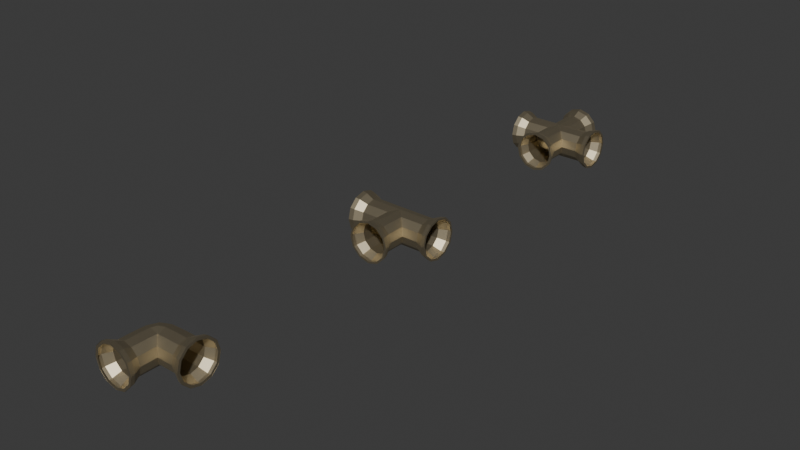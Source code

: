 # Source: tubes.blend  (saved by Blender 4.2.66; exported with 4.5.12 LTS)
import bpy
from mathutils import Matrix  # noqa: F401  (used for matrix-valued properties, if any)

bpy.ops.wm.read_factory_settings(use_empty=True)
scene = bpy.context.scene
scene.name = 'Scene'

# ---- collections
col_collection = bpy.data.collections.new('Collection'); scene.collection.children.link(col_collection)

# ---- materials (node trees are filled in below, after node groups)
mat_gold = bpy.data.materials.new('gold')

# ---- material node trees
mat_gold.use_nodes = True; mat_gold.node_tree.nodes.clear()
_N = mat_gold.node_tree.nodes; _L = mat_gold.node_tree.links
n0 = _N.new('ShaderNodeBsdfPrincipled'); n0.name = 'Principled BSDF'; n0.location = (10, 300)
n0.inputs[0].default_value = (0.4969, 0.4287, 0.2961, 1.0)
n0.inputs[1].default_value = 0.9689
n1 = _N.new('ShaderNodeOutputMaterial'); n1.name = 'Material Output'; n1.location = (300, 300)
_L.new(n0.outputs[0], n1.inputs[0])
n1.is_active_output = True

# ---- world
world_world = bpy.data.worlds.new('World'); scene.world = world_world
world_world.use_nodes = True; world_world.node_tree.nodes.clear()
_N = world_world.node_tree.nodes; _L = world_world.node_tree.links
n0 = _N.new('ShaderNodeOutputWorld'); n0.name = 'World Output'; n0.location = (300, 300)
n1 = _N.new('ShaderNodeBackground'); n1.name = 'Background'; n1.location = (10, 300)
n1.inputs[0].default_value = (0.05088, 0.05088, 0.05088, 1.0)
_L.new(n1.outputs[0], n0.inputs[0])
n0.is_active_output = True
world_world.color = (0.05088, 0.05088, 0.05088)
world_world.sun_shadow_jitter_overblur = 0.0

# ---- meshes
me_cylinder_055 = bpy.data.meshes.new('Cylinder.055')
me_cylinder_055.from_pydata([(0.0, 1.0, -1.0), (3.677e-07, 1.0, -0.1285), (0.5, 0.866, -1.0), (0.5, 0.866, -0.1285), (0.866, 0.5, -1.0), (0.866, 0.5, -0.1285), (1.0, 0.0, -1.0), (1.0, 0.0, -0.1285), (0.866, -0.5, -1.0), (0.866, -0.5, -0.1285), (0.5, -0.866, -1.0), (0.5, -0.866, -0.1285), (0.0, -1.0, -1.0), (3.677e-07, -1.0, -0.1285), (-0.5, -0.866, -1.0), (-0.5, -0.866, -0.1285), (-0.866, -0.5, -1.0), (-0.866, -0.5, -0.1285), (-1.0, 0.0, -1.0), (-1.0, 0.0, -0.1285), (-0.866, 0.5, -1.0), (-0.866, 0.5, -0.1285), (-0.5, 0.866, -1.0), (-0.5, 0.866, -0.1285), (-1.311e-08, 1.249, -1.478), (0.6246, 1.082, -1.478), (1.082, 0.6246, -1.478), (1.249, 1.238e-09, -1.478), (1.082, -0.6246, -1.478), (0.6246, -1.082, -1.478), (-1.311e-08, -1.249, -1.478), (-0.6246, -1.082, -1.478), (-1.082, -0.6246, -1.478), (-1.249, 1.238e-09, -1.478), (-1.082, 0.6246, -1.478), (-0.6246, 1.082, -1.478), (-1.128e-08, 1.303, -1.755), (0.6514, 1.128, -1.755), (1.128, 0.6514, -1.755), (1.303, 1.291e-09, -1.755), (1.128, -0.6514, -1.755), (0.6514, -1.128, -1.755), (-1.128e-08, -1.303, -1.755), (-0.6514, -1.128, -1.755), (-1.128, -0.6514, -1.755), (-1.303, 1.291e-09, -1.755), (-1.128, 0.6514, -1.755), (-0.6514, 1.128, -1.755), (-3.902e-06, -2.0, -5.364e-07), (-3.25e-06, -1.129, -5.96e-07), (0.5, -2.0, 0.134), (0.5, -1.129, 0.134), (0.866, -2.0, 0.5), (0.866, -1.129, 0.5), (1.0, -2.0, 1.0), (1.0, -1.129, 1.0), (0.866, -2.0, 1.5), (0.866, -1.129, 1.5), (0.5, -2.0, 1.866), (0.5, -1.129, 1.866), (-4.379e-06, -2.0, 2.0), (-3.727e-06, -1.129, 2.0), (-0.5, -2.0, 1.866), (-0.5, -1.129, 1.866), (-0.866, -2.0, 1.5), (-0.866, -1.129, 1.5), (-1.0, -2.0, 1.0), (-1.0, -1.129, 1.0), (-0.866, -2.0, 0.5), (-0.866, -1.129, 0.5), (-0.5, -2.0, 0.134), (-0.5, -1.129, 0.134), (-4.012e-06, -2.478, -0.2493), (0.6246, -2.478, -0.0819), (1.082, -2.478, 0.3754), (1.249, -2.478, 1.0), (1.082, -2.478, 1.625), (0.6246, -2.478, 2.082), (-4.607e-06, -2.478, 2.249), (-0.6246, -2.478, 2.082), (-1.082, -2.478, 1.625), (-1.249, -2.478, 1.0), (-1.082, -2.478, 0.3754), (-0.6246, -2.478, -0.08191), (-4.087e-06, -2.755, -0.3028), (0.6514, -2.755, -0.1283), (1.128, -2.755, 0.3486), (1.303, -2.755, 1.0), (1.128, -2.755, 1.651), (0.6514, -2.755, 2.128), (-4.708e-06, -2.755, 2.303), (-0.6514, -2.755, 2.128), (-1.128, -2.755, 1.651), (-1.303, -2.755, 1.0), (-1.128, -2.755, 0.3486), (-0.6514, -2.755, -0.1283), (5.405e-07, 0.9501, 0.7109), (-1.496e-06, 0.5418, 1.542), (-3.66e-06, -0.2892, 1.95), (-0.5, 0.8192, 0.6822), (-0.5, 0.4471, 1.447), (-0.5, -0.3179, 1.819), (-0.866, 0.4617, 0.6038), (-0.866, 0.1883, 1.188), (-0.866, -0.3963, 1.462), (-1.0, -0.02671, 0.4967), (-1.0, -0.1653, 0.8347), (-1.0, -0.5033, 0.9733), (-0.866, -0.5151, 0.3896), (-0.866, -0.5188, 0.4812), (-0.866, -0.6104, 0.4849), (-0.5, -0.8726, 0.3112), (-0.5, -0.7776, 0.2224), (-0.5, -0.6888, 0.1274), (-9.191e-07, -1.004, 0.2825), (-1.383e-06, -0.8724, 0.1276), (-1.84e-06, -0.7175, -0.003506), (0.5, -0.8726, 0.3112), (0.5, -0.7776, 0.2224), (0.5, -0.6888, 0.1274), (0.866, -0.5151, 0.3896), (0.866, -0.5188, 0.4812), (0.866, -0.6104, 0.4849), (1.0, -0.02671, 0.4967), (1.0, -0.1653, 0.8347), (1.0, -0.5033, 0.9733), (0.866, 0.4617, 0.6038), (0.866, 0.1883, 1.188), (0.866, -0.3963, 1.462), (0.5, -0.3179, 1.819), (0.5, 0.4471, 1.447), (0.5, 0.8192, 0.6822), (4.366e-10, 0.9903, -1.002), (3.647e-07, 0.99, -0.1288), (0.4952, 0.8576, -1.002), (0.495, 0.8574, -0.1287), (0.8576, 0.4952, -1.002), (0.8574, 0.495, -0.1286), (0.9903, 0.0, -1.002), (0.99, -3.46e-05, -0.1285), (0.8576, -0.4952, -1.002), (0.8574, -0.495, -0.1284), (0.4952, -0.8576, -1.002), (0.495, -0.8574, -0.1284), (4.366e-10, -0.9903, -1.002), (3.678e-07, -0.99, -0.1284), (-0.4952, -0.8576, -1.002), (-0.495, -0.8574, -0.1284), (-0.8576, -0.4952, -1.002), (-0.8574, -0.495, -0.1284), (-0.9903, 0.0, -1.002), (-0.99, -3.46e-05, -0.1285), (-0.8576, 0.4952, -1.002), (-0.8574, 0.495, -0.1286), (-0.4952, 0.8576, -1.002), (-0.495, 0.8574, -0.1287), (-1.351e-08, 1.24, -1.482), (0.6199, 1.074, -1.482), (1.074, 0.6199, -1.482), (1.24, 1.238e-09, -1.482), (1.074, -0.6199, -1.482), (0.6199, -1.074, -1.482), (-1.26e-08, -1.24, -1.482), (-0.6199, -1.074, -1.482), (-1.074, -0.6199, -1.482), (-1.24, 1.238e-09, -1.482), (-1.074, 0.6199, -1.482), (-0.6199, 1.074, -1.482), (-9.924e-09, 1.147, -1.749), (0.5735, 0.9933, -1.749), (0.9933, 0.5735, -1.749), (1.147, 1.291e-09, -1.749), (0.9933, -0.5735, -1.749), (0.5735, -0.9933, -1.749), (-8.58e-09, -1.147, -1.749), (-0.5735, -0.9933, -1.749), (-0.9933, -0.5735, -1.749), (-1.147, 1.291e-09, -1.749), (-0.9933, 0.5735, -1.749), (-0.5735, 0.9933, -1.749), (-3.905e-06, -2.003, 0.009688), (-3.253e-06, -1.128, 0.009999), (0.4952, -2.003, 0.1424), (0.495, -1.128, 0.1426), (0.8576, -2.003, 0.5048), (0.8574, -1.128, 0.505), (0.9903, -2.003, 1.0), (0.99, -1.129, 1.0), (0.8576, -2.003, 1.495), (0.8574, -1.129, 1.495), (0.4952, -2.003, 1.858), (0.495, -1.129, 1.857), (-4.378e-06, -2.003, 1.99), (-3.724e-06, -1.129, 1.99), (-0.4952, -2.003, 1.858), (-0.495, -1.129, 1.857), (-0.8576, -2.003, 1.495), (-0.8574, -1.129, 1.495), (-0.9903, -2.003, 1.0), (-0.99, -1.129, 1.0), (-0.8576, -2.003, 0.5048), (-0.8574, -1.128, 0.505), (-0.4952, -2.003, 0.1424), (-0.495, -1.128, 0.1426), (-4.014e-06, -2.482, -0.2398), (0.6199, -2.482, -0.07371), (1.074, -2.482, 0.3801), (1.24, -2.482, 1.0), (1.074, -2.482, 1.62), (0.6199, -2.482, 2.074), (-4.605e-06, -2.482, 2.24), (-0.6199, -2.482, 2.074), (-1.074, -2.482, 1.62), (-1.24, -2.482, 1.0), (-1.074, -2.482, 0.3801), (-0.6199, -2.482, -0.07371), (-4.108e-06, -2.749, -0.147), (0.5735, -2.749, 0.006677), (0.9933, -2.749, 0.4265), (1.147, -2.749, 1.0), (0.9933, -2.749, 1.573), (0.5735, -2.749, 1.993), (-4.675e-06, -2.749, 2.147), (-0.5735, -2.749, 1.993), (-0.9933, -2.749, 1.573), (-1.147, -2.749, 1.0), (-0.9933, -2.749, 0.4265), (-0.5735, -2.749, 0.006677), (5.321e-07, 0.9404, 0.7083), (-1.495e-06, 0.5347, 1.535), (-3.65e-06, -0.2917, 1.94), (-0.4952, 0.8108, 0.68), (-0.4952, 0.4409, 1.441), (-0.4952, -0.3201, 1.811), (-0.8575, 0.4566, 0.6025), (-0.8576, 0.1845, 1.185), (-0.8575, -0.3975, 1.457), (-0.99, -0.02696, 0.4966), (-0.99, -0.1657, 0.8343), (-0.99, -0.5035, 0.973), (-0.8578, -0.5105, 0.3862), (-0.856, -0.5193, 0.4807), (-0.8578, -0.6138, 0.4895), (-0.4974, -0.8671, 0.3033), (-0.5037, -0.7842, 0.2158), (-0.4974, -0.6967, 0.1329), (-8.972e-07, -0.9985, 0.2738), (-1.384e-06, -0.8794, 0.1205), (-1.867e-06, -0.7262, 0.001474), (0.4974, -0.8671, 0.3033), (0.5037, -0.7842, 0.2158), (0.4974, -0.6967, 0.1329), (0.8578, -0.5105, 0.3862), (0.856, -0.5193, 0.4807), (0.8578, -0.6138, 0.4895), (0.99, -0.02696, 0.4966), (0.99, -0.1657, 0.8343), (0.99, -0.5035, 0.973), (0.8575, 0.4566, 0.6025), (0.8576, 0.1845, 1.185), (0.8575, -0.3976, 1.457), (0.4951, -0.3201, 1.811), (0.4952, 0.4409, 1.441), (0.4952, 0.8108, 0.68), (-1.22e-08, 1.295, -1.749), (0.6473, 1.121, -1.749), (1.121, 0.6473, -1.749), (1.295, 1.291e-09, -1.749), (1.121, -0.6473, -1.749), (0.6473, -1.121, -1.749), (-1.086e-08, -1.295, -1.749), (-0.6473, -1.121, -1.749), (-1.121, -0.6473, -1.749), (-1.295, 1.291e-09, -1.749), (-1.121, 0.6473, -1.749), (-0.6473, 1.121, -1.749), (-4.086e-06, -2.749, -0.2947), (0.6473, -2.749, -0.1212), (1.121, -2.749, 0.3527), (1.295, -2.749, 1.0), (1.121, -2.749, 1.647), (0.6473, -2.749, 2.121), (-4.703e-06, -2.749, 2.295), (-0.6473, -2.749, 2.121), (-1.121, -2.749, 1.647), (-1.295, -2.749, 1.0), (-1.121, -2.749, 0.3527), (-0.6473, -2.749, -0.1212)], [], [(0, 1, 3, 2), (2, 3, 5, 4), (4, 5, 7, 6), (6, 7, 9, 8), (8, 9, 11, 10), (10, 11, 13, 12), (12, 13, 15, 14), (14, 15, 17, 16), (16, 17, 19, 18), (18, 19, 21, 20), (57, 55, 125, 128), (20, 21, 23, 22), (22, 23, 1, 0), (8, 10, 29, 28), (35, 24, 36, 47), (6, 8, 28, 27), (22, 0, 24, 35), (0, 2, 25, 24), (4, 6, 27, 26), (20, 22, 35, 34), (2, 4, 26, 25), (18, 20, 34, 33), (16, 18, 33, 32), (14, 16, 32, 31), (12, 14, 31, 30), (10, 12, 30, 29), (25, 26, 38, 37), (32, 33, 45, 44), (29, 30, 42, 41), (26, 27, 39, 38), (33, 34, 46, 45), (30, 31, 43, 42), (27, 28, 40, 39), (34, 35, 47, 46), (24, 25, 37, 36), (31, 32, 44, 43), (28, 29, 41, 40), (48, 49, 51, 50), (50, 51, 53, 52), (52, 53, 55, 54), (54, 55, 57, 56), (56, 57, 59, 58), (58, 59, 61, 60), (60, 61, 63, 62), (62, 63, 65, 64), (64, 65, 67, 66), (66, 67, 69, 68), (59, 57, 128, 129), (68, 69, 71, 70), (70, 71, 49, 48), (56, 58, 77, 76), (83, 72, 84, 95), (54, 56, 76, 75), (70, 48, 72, 83), (48, 50, 73, 72), (52, 54, 75, 74), (68, 70, 83, 82), (50, 52, 74, 73), (66, 68, 82, 81), (64, 66, 81, 80), (62, 64, 80, 79), (60, 62, 79, 78), (58, 60, 78, 77), (73, 74, 86, 85), (80, 81, 93, 92), (77, 78, 90, 89), (74, 75, 87, 86), (81, 82, 94, 93), (78, 79, 91, 90), (75, 76, 88, 87), (82, 83, 95, 94), (72, 73, 85, 84), (79, 80, 92, 91), (76, 77, 89, 88), (55, 53, 122, 125), (53, 51, 119, 122), (51, 49, 116, 119), (49, 71, 113, 116), (71, 69, 110, 113), (69, 67, 107, 110), (67, 65, 104, 107), (65, 63, 101, 104), (63, 61, 98, 101), (61, 59, 129, 98), (101, 98, 97, 100), (100, 97, 96, 99), (99, 96, 1, 23), (104, 101, 100, 103), (103, 100, 99, 102), (102, 99, 23, 21), (107, 104, 103, 106), (106, 103, 102, 105), (105, 102, 21, 19), (110, 107, 106, 109), (109, 106, 105, 108), (108, 105, 19, 17), (113, 110, 109, 112), (112, 109, 108, 111), (111, 108, 17, 15), (116, 113, 112, 115), (115, 112, 111, 114), (114, 111, 15, 13), (119, 116, 115, 118), (118, 115, 114, 117), (117, 114, 13, 11), (122, 119, 118, 121), (121, 118, 117, 120), (120, 117, 11, 9), (125, 122, 121, 124), (124, 121, 120, 123), (123, 120, 9, 7), (128, 125, 124, 127), (127, 124, 123, 126), (126, 123, 7, 5), (129, 128, 127, 130), (130, 127, 126, 131), (131, 126, 5, 3), (98, 129, 130, 97), (97, 130, 131, 96), (96, 131, 3, 1), (132, 134, 135, 133), (134, 136, 137, 135), (136, 138, 139, 137), (138, 140, 141, 139), (140, 142, 143, 141), (142, 144, 145, 143), (144, 146, 147, 145), (146, 148, 149, 147), (148, 150, 151, 149), (150, 152, 153, 151), (189, 260, 257, 187), (152, 154, 155, 153), (154, 132, 133, 155), (140, 160, 161, 142), (167, 275, 264, 156), (138, 159, 160, 140), (154, 167, 156, 132), (132, 156, 157, 134), (136, 158, 159, 138), (152, 166, 167, 154), (134, 157, 158, 136), (150, 165, 166, 152), (148, 164, 165, 150), (146, 163, 164, 148), (144, 162, 163, 146), (142, 161, 162, 144), (157, 265, 266, 158), (164, 272, 273, 165), (161, 269, 270, 162), (158, 266, 267, 159), (165, 273, 274, 166), (162, 270, 271, 163), (159, 267, 268, 160), (166, 274, 275, 167), (156, 264, 265, 157), (163, 271, 272, 164), (160, 268, 269, 161), (180, 182, 183, 181), (182, 184, 185, 183), (184, 186, 187, 185), (186, 188, 189, 187), (188, 190, 191, 189), (190, 192, 193, 191), (192, 194, 195, 193), (194, 196, 197, 195), (196, 198, 199, 197), (198, 200, 201, 199), (191, 261, 260, 189), (200, 202, 203, 201), (202, 180, 181, 203), (188, 208, 209, 190), (215, 287, 276, 204), (186, 207, 208, 188), (202, 215, 204, 180), (180, 204, 205, 182), (184, 206, 207, 186), (200, 214, 215, 202), (182, 205, 206, 184), (198, 213, 214, 200), (196, 212, 213, 198), (194, 211, 212, 196), (192, 210, 211, 194), (190, 209, 210, 192), (205, 277, 278, 206), (212, 284, 285, 213), (209, 281, 282, 210), (206, 278, 279, 207), (213, 285, 286, 214), (210, 282, 283, 211), (207, 279, 280, 208), (214, 286, 287, 215), (204, 276, 277, 205), (211, 283, 284, 212), (208, 280, 281, 209), (187, 257, 254, 185), (185, 254, 251, 183), (183, 251, 248, 181), (181, 248, 245, 203), (203, 245, 242, 201), (201, 242, 239, 199), (199, 239, 236, 197), (197, 236, 233, 195), (195, 233, 230, 193), (193, 230, 261, 191), (233, 232, 229, 230), (232, 231, 228, 229), (231, 155, 133, 228), (236, 235, 232, 233), (235, 234, 231, 232), (234, 153, 155, 231), (239, 238, 235, 236), (238, 237, 234, 235), (237, 151, 153, 234), (242, 241, 238, 239), (241, 240, 237, 238), (240, 149, 151, 237), (245, 244, 241, 242), (244, 243, 240, 241), (243, 147, 149, 240), (248, 247, 244, 245), (247, 246, 243, 244), (246, 145, 147, 243), (251, 250, 247, 248), (250, 249, 246, 247), (249, 143, 145, 246), (254, 253, 250, 251), (253, 252, 249, 250), (252, 141, 143, 249), (257, 256, 253, 254), (256, 255, 252, 253), (255, 139, 141, 252), (260, 259, 256, 257), (259, 258, 255, 256), (258, 137, 139, 255), (261, 262, 259, 260), (262, 263, 258, 259), (263, 135, 137, 258), (230, 229, 262, 261), (229, 228, 263, 262), (228, 133, 135, 263), (168, 264, 265, 169), (169, 265, 266, 170), (170, 266, 267, 171), (171, 267, 268, 172), (172, 268, 269, 173), (173, 269, 270, 174), (174, 270, 271, 175), (175, 271, 272, 176), (176, 272, 273, 177), (177, 273, 274, 178), (178, 274, 275, 179), (179, 275, 264, 168), (216, 276, 277, 217), (217, 277, 278, 218), (218, 278, 279, 219), (219, 279, 280, 220), (220, 280, 281, 221), (221, 281, 282, 222), (222, 282, 283, 223), (223, 283, 284, 224), (224, 284, 285, 225), (225, 285, 286, 226), (226, 286, 287, 227), (227, 287, 276, 216)])
_uv = me_cylinder_055.uv_layers.new(name='UVMap')
_uv.uv.foreach_set('vector', [1.0, 0.5, 1.0, 1.0, 0.9167, 1.0, 0.9167, 0.5, 0.9167, 0.5, 0.9167, 1.0, 0.8333, 1.0, 0.8333, 0.5, 0.8333, 0.5, 0.8333, 1.0, 0.75, 1.0, 0.75, 0.5, 0.75, 0.5, 0.75, 1.0, 0.6667, 1.0, 0.6667, 0.5, 0.6667, 0.5, 0.6667, 1.0, 0.5833, 1.0, 0.5833, 0.5, 0.5833, 0.5, 0.5833, 1.0, 0.5, 1.0, 0.5, 0.5, 0.5, 0.5, 0.5, 1.0, 0.4167, 1.0, 0.4167, 0.5, 0.4167, 0.5, 0.4167, 1.0, 0.3333, 1.0, 0.3333, 0.5, 0.3333, 0.5, 0.3333, 1.0, 0.25, 1.0, 0.25, 0.5, 0.25, 0.5, 0.25, 1.0, 0.1667, 1.0, 0.1667, 0.5, 0.6667, 1.0, 0.75, 1.0, 0.75, 1.0, 0.7083, 1.0, 0.1667, 0.5, 0.1667, 1.0, 0.08333, 1.0, 0.08333, 0.5, 0.08333, 0.5, 0.08333, 1.0, 7.451e-08, 1.0, 7.451e-08, 0.5, 0.6667, 0.5, 0.5833, 0.5, 0.5833, 0.5, 0.6667, 0.5, 0.08333, 0.5, 7.451e-08, 0.5, 7.451e-08, 0.5, 0.08333, 0.5, 0.75, 0.5, 0.6667, 0.5, 0.6667, 0.5, 0.75, 0.5, 0.08333, 0.5, 7.451e-08, 0.5, 7.451e-08, 0.5, 0.08333, 0.5, 1.0, 0.5, 0.9167, 0.5, 0.9167, 0.5, 1.0, 0.5, 0.8333, 0.5, 0.75, 0.5, 0.75, 0.5, 0.8333, 0.5, 0.1667, 0.5, 0.08333, 0.5, 0.08333, 0.5, 0.1667, 0.5, 0.9167, 0.5, 0.8333, 0.5, 0.8333, 0.5, 0.9167, 0.5, 0.25, 0.5, 0.1667, 0.5, 0.1667, 0.5, 0.25, 0.5, 0.3333, 0.5, 0.25, 0.5, 0.25, 0.5, 0.3333, 0.5, 0.4167, 0.5, 0.3333, 0.5, 0.3333, 0.5, 0.4167, 0.5, 0.5, 0.5, 0.4167, 0.5, 0.4167, 0.5, 0.5, 0.5, 0.5833, 0.5, 0.5, 0.5, 0.5, 0.5, 0.5833, 0.5, 0.9167, 0.5, 0.8333, 0.5, 0.8333, 0.5, 0.9167, 0.5, 0.3333, 0.5, 0.25, 0.5, 0.25, 0.5, 0.3333, 0.5, 0.5833, 0.5, 0.5, 0.5, 0.5, 0.5, 0.5833, 0.5, 0.8333, 0.5, 0.75, 0.5, 0.75, 0.5, 0.8333, 0.5, 0.25, 0.5, 0.1667, 0.5, 0.1667, 0.5, 0.25, 0.5, 0.5, 0.5, 0.4167, 0.5, 0.4167, 0.5, 0.5, 0.5, 0.75, 0.5, 0.6667, 0.5, 0.6667, 0.5, 0.75, 0.5, 0.1667, 0.5, 0.08333, 0.5, 0.08333, 0.5, 0.1667, 0.5, 1.0, 0.5, 0.9167, 0.5, 0.9167, 0.5, 1.0, 0.5, 0.4167, 0.5, 0.3333, 0.5, 0.3333, 0.5, 0.4167, 0.5, 0.6667, 0.5, 0.5833, 0.5, 0.5833, 0.5, 0.6667, 0.5, 1.0, 0.5, 1.0, 1.0, 0.9167, 1.0, 0.9167, 0.5, 0.9167, 0.5, 0.9167, 1.0, 0.8333, 1.0, 0.8333, 0.5, 0.8333, 0.5, 0.8333, 1.0, 0.75, 1.0, 0.75, 0.5, 0.75, 0.5, 0.75, 1.0, 0.6667, 1.0, 0.6667, 0.5, 0.6667, 0.5, 0.6667, 1.0, 0.5833, 1.0, 0.5833, 0.5, 0.5833, 0.5, 0.5833, 1.0, 0.5, 1.0, 0.5, 0.5, 0.5, 0.5, 0.5, 1.0, 0.4167, 1.0, 0.4167, 0.5, 0.4167, 0.5, 0.4167, 1.0, 0.3333, 1.0, 0.3333, 0.5, 0.3333, 0.5, 0.3333, 1.0, 0.25, 1.0, 0.25, 0.5, 0.25, 0.5, 0.25, 1.0, 0.1667, 1.0, 0.1667, 0.5, 0.5833, 1.0, 0.6667, 1.0, 0.7083, 1.0, 0.6667, 1.0, 0.1667, 0.5, 0.1667, 1.0, 0.08333, 1.0, 0.08333, 0.5, 0.08333, 0.5, 0.08333, 1.0, 7.451e-08, 1.0, 7.451e-08, 0.5, 0.6667, 0.5, 0.5833, 0.5, 0.5833, 0.5, 0.6667, 0.5, 0.08333, 0.5, 7.451e-08, 0.5, 7.451e-08, 0.5, 0.08333, 0.5, 0.75, 0.5, 0.6667, 0.5, 0.6667, 0.5, 0.75, 0.5, 0.08333, 0.5, 7.451e-08, 0.5, 7.451e-08, 0.5, 0.08333, 0.5, 1.0, 0.5, 0.9167, 0.5, 0.9167, 0.5, 1.0, 0.5, 0.8333, 0.5, 0.75, 0.5, 0.75, 0.5, 0.8333, 0.5, 0.1667, 0.5, 0.08333, 0.5, 0.08333, 0.5, 0.1667, 0.5, 0.9167, 0.5, 0.8333, 0.5, 0.8333, 0.5, 0.9167, 0.5, 0.25, 0.5, 0.1667, 0.5, 0.1667, 0.5, 0.25, 0.5, 0.3333, 0.5, 0.25, 0.5, 0.25, 0.5, 0.3333, 0.5, 0.4167, 0.5, 0.3333, 0.5, 0.3333, 0.5, 0.4167, 0.5, 0.5, 0.5, 0.4167, 0.5, 0.4167, 0.5, 0.5, 0.5, 0.5833, 0.5, 0.5, 0.5, 0.5, 0.5, 0.5833, 0.5, 0.9167, 0.5, 0.8333, 0.5, 0.8333, 0.5, 0.9167, 0.5, 0.3333, 0.5, 0.25, 0.5, 0.25, 0.5, 0.3333, 0.5, 0.5833, 0.5, 0.5, 0.5, 0.5, 0.5, 0.5833, 0.5, 0.8333, 0.5, 0.75, 0.5, 0.75, 0.5, 0.8333, 0.5, 0.25, 0.5, 0.1667, 0.5, 0.1667, 0.5, 0.25, 0.5, 0.5, 0.5, 0.4167, 0.5, 0.4167, 0.5, 0.5, 0.5, 0.75, 0.5, 0.6667, 0.5, 0.6667, 0.5, 0.75, 0.5, 0.1667, 0.5, 0.08333, 0.5, 0.08333, 0.5, 0.1667, 0.5, 1.0, 0.5, 0.9167, 0.5, 0.9167, 0.5, 1.0, 0.5, 0.4167, 0.5, 0.3333, 0.5, 0.3333, 0.5, 0.4167, 0.5, 0.6667, 0.5, 0.5833, 0.5, 0.5833, 0.5, 0.6667, 0.5, 0.75, 1.0, 0.8333, 1.0, 0.7917, 1.0, 0.75, 1.0, 0.8333, 1.0, 0.9167, 1.0, 0.8333, 1.0, 0.7917, 1.0, 0.9167, 1.0, 1.0, 1.0, 0.875, 1.0, 0.8333, 1.0, 7.451e-08, 1.0, 0.08333, 1.0, 0.1667, 1.0, 0.125, 1.0, 0.08333, 1.0, 0.1667, 1.0, 0.2083, 1.0, 0.1667, 1.0, 0.1667, 1.0, 0.25, 1.0, 0.25, 1.0, 0.2083, 1.0, 0.25, 1.0, 0.3333, 1.0, 0.2917, 1.0, 0.25, 1.0, 0.3333, 1.0, 0.4167, 1.0, 0.3333, 1.0, 0.2917, 1.0, 0.4167, 1.0, 0.5, 1.0, 0.375, 1.0, 0.3333, 1.0, 0.5, 1.0, 0.5833, 1.0, 0.6667, 1.0, 0.625, 1.0, 0.3333, 1.0, 0.375, 1.0, 0.25, 1.0, 0.25, 1.0, 0.25, 1.0, 0.25, 1.0, 0.125, 1.0, 0.1667, 1.0, 0.1667, 1.0, 0.125, 1.0, 7.451e-08, 1.0, 0.08333, 1.0, 0.2917, 1.0, 0.3333, 1.0, 0.25, 1.0, 0.25, 1.0, 0.25, 1.0, 0.25, 1.0, 0.1667, 1.0, 0.2083, 1.0, 0.2083, 1.0, 0.1667, 1.0, 0.08333, 1.0, 0.1667, 1.0, 0.25, 1.0, 0.2917, 1.0, 0.25, 1.0, 0.25, 1.0, 0.25, 1.0, 0.25, 1.0, 0.2083, 1.0, 0.25, 1.0, 0.25, 1.0, 0.2083, 1.0, 0.1667, 1.0, 0.25, 1.0, 0.2083, 1.0, 0.25, 1.0, 0.25, 1.0, 0.25, 1.0, 0.25, 1.0, 0.25, 1.0, 0.25, 1.0, 0.2917, 1.0, 0.2917, 1.0, 0.25, 1.0, 0.25, 1.0, 0.3333, 1.0, 0.1667, 1.0, 0.2083, 1.0, 0.25, 1.0, 0.25, 1.0, 0.25, 1.0, 0.25, 1.0, 0.2917, 1.0, 0.3333, 1.0, 0.3333, 1.0, 0.2917, 1.0, 0.3333, 1.0, 0.4167, 1.0, 0.125, 1.0, 0.1667, 1.0, 0.25, 1.0, 0.25, 1.0, 0.25, 1.0, 0.25, 1.0, 0.3333, 1.0, 0.375, 1.0, 0.375, 1.0, 0.3333, 1.0, 0.4167, 1.0, 0.5, 1.0, 0.8333, 1.0, 0.875, 1.0, 0.75, 1.0, 0.75, 1.0, 0.75, 1.0, 0.75, 1.0, 0.625, 1.0, 0.6667, 1.0, 0.6667, 1.0, 0.625, 1.0, 0.5, 1.0, 0.5833, 1.0, 0.7917, 1.0, 0.8333, 1.0, 0.75, 1.0, 0.75, 1.0, 0.75, 1.0, 0.75, 1.0, 0.6667, 1.0, 0.7083, 1.0, 0.7083, 1.0, 0.6667, 1.0, 0.5833, 1.0, 0.6667, 1.0, 0.75, 1.0, 0.7917, 1.0, 0.75, 1.0, 0.75, 1.0, 0.75, 1.0, 0.75, 1.0, 0.7083, 1.0, 0.75, 1.0, 0.75, 1.0, 0.7083, 1.0, 0.6667, 1.0, 0.75, 1.0, 0.7083, 1.0, 0.75, 1.0, 0.75, 1.0, 0.75, 1.0, 0.75, 1.0, 0.75, 1.0, 0.75, 1.0, 0.7917, 1.0, 0.7917, 1.0, 0.75, 1.0, 0.75, 1.0, 0.8333, 1.0, 0.6667, 1.0, 0.7083, 1.0, 0.75, 1.0, 0.75, 1.0, 0.75, 1.0, 0.75, 1.0, 0.7917, 1.0, 0.8333, 1.0, 0.8333, 1.0, 0.7917, 1.0, 0.8333, 1.0, 0.9167, 1.0, 0.625, 1.0, 0.6667, 1.0, 0.75, 1.0, 0.75, 1.0, 0.75, 1.0, 0.75, 1.0, 0.8333, 1.0, 0.875, 1.0, 0.875, 1.0, 0.8333, 1.0, 0.9167, 1.0, 1.0, 1.0, 1.0, 0.5, 0.9167, 0.5, 0.9167, 1.0, 1.0, 1.0, 0.9167, 0.5, 0.8333, 0.5, 0.8333, 1.0, 0.9167, 1.0, 0.8333, 0.5, 0.75, 0.5, 0.75, 1.0, 0.8333, 1.0, 0.75, 0.5, 0.6667, 0.5, 0.6667, 1.0, 0.75, 1.0, 0.6667, 0.5, 0.5833, 0.5, 0.5833, 1.0, 0.6667, 1.0, 0.5833, 0.5, 0.5, 0.5, 0.5, 1.0, 0.5833, 1.0, 0.5, 0.5, 0.4167, 0.5, 0.4167, 1.0, 0.5, 1.0, 0.4167, 0.5, 0.3333, 0.5, 0.3333, 1.0, 0.4167, 1.0, 0.3333, 0.5, 0.25, 0.5, 0.25, 1.0, 0.3333, 1.0, 0.25, 0.5, 0.1667, 0.5, 0.1667, 1.0, 0.25, 1.0, 0.6667, 1.0, 0.7083, 1.0, 0.75, 1.0, 0.75, 1.0, 0.1667, 0.5, 0.08333, 0.5, 0.08333, 1.0, 0.1667, 1.0, 0.08333, 0.5, 7.451e-08, 0.5, 7.451e-08, 1.0, 0.08333, 1.0, 0.6667, 0.5, 0.6667, 0.5, 0.5833, 0.5, 0.5833, 0.5, 0.08333, 0.5, 0.08333, 0.5, 7.451e-08, 0.5, 7.451e-08, 0.5, 0.75, 0.5, 0.75, 0.5, 0.6667, 0.5, 0.6667, 0.5, 0.08333, 0.5, 0.08333, 0.5, 7.451e-08, 0.5, 7.451e-08, 0.5, 1.0, 0.5, 1.0, 0.5, 0.9167, 0.5, 0.9167, 0.5, 0.8333, 0.5, 0.8333, 0.5, 0.75, 0.5, 0.75, 0.5, 0.1667, 0.5, 0.1667, 0.5, 0.08333, 0.5, 0.08333, 0.5, 0.9167, 0.5, 0.9167, 0.5, 0.8333, 0.5, 0.8333, 0.5, 0.25, 0.5, 0.25, 0.5, 0.1667, 0.5, 0.1667, 0.5, 0.3333, 0.5, 0.3333, 0.5, 0.25, 0.5, 0.25, 0.5, 0.4167, 0.5, 0.4167, 0.5, 0.3333, 0.5, 0.3333, 0.5, 0.5, 0.5, 0.5, 0.5, 0.4167, 0.5, 0.4167, 0.5, 0.5833, 0.5, 0.5833, 0.5, 0.5, 0.5, 0.5, 0.5, 0.9167, 0.5, 0.9167, 0.5, 0.8333, 0.5, 0.8333, 0.5, 0.3333, 0.5, 0.3333, 0.5, 0.25, 0.5, 0.25, 0.5, 0.5833, 0.5, 0.5833, 0.5, 0.5, 0.5, 0.5, 0.5, 0.8333, 0.5, 0.8333, 0.5, 0.75, 0.5, 0.75, 0.5, 0.25, 0.5, 0.25, 0.5, 0.1667, 0.5, 0.1667, 0.5, 0.5, 0.5, 0.5, 0.5, 0.4167, 0.5, 0.4167, 0.5, 0.75, 0.5, 0.75, 0.5, 0.6667, 0.5, 0.6667, 0.5, 0.1667, 0.5, 0.1667, 0.5, 0.08333, 0.5, 0.08333, 0.5, 1.0, 0.5, 1.0, 0.5, 0.9167, 0.5, 0.9167, 0.5, 0.4167, 0.5, 0.4167, 0.5, 0.3333, 0.5, 0.3333, 0.5, 0.6667, 0.5, 0.6667, 0.5, 0.5833, 0.5, 0.5833, 0.5, 1.0, 0.5, 0.9167, 0.5, 0.9167, 1.0, 1.0, 1.0, 0.9167, 0.5, 0.8333, 0.5, 0.8333, 1.0, 0.9167, 1.0, 0.8333, 0.5, 0.75, 0.5, 0.75, 1.0, 0.8333, 1.0, 0.75, 0.5, 0.6667, 0.5, 0.6667, 1.0, 0.75, 1.0, 0.6667, 0.5, 0.5833, 0.5, 0.5833, 1.0, 0.6667, 1.0, 0.5833, 0.5, 0.5, 0.5, 0.5, 1.0, 0.5833, 1.0, 0.5, 0.5, 0.4167, 0.5, 0.4167, 1.0, 0.5, 1.0, 0.4167, 0.5, 0.3333, 0.5, 0.3333, 1.0, 0.4167, 1.0, 0.3333, 0.5, 0.25, 0.5, 0.25, 1.0, 0.3333, 1.0, 0.25, 0.5, 0.1667, 0.5, 0.1667, 1.0, 0.25, 1.0, 0.5833, 1.0, 0.6667, 1.0, 0.7083, 1.0, 0.6667, 1.0, 0.1667, 0.5, 0.08333, 0.5, 0.08333, 1.0, 0.1667, 1.0, 0.08333, 0.5, 7.451e-08, 0.5, 7.451e-08, 1.0, 0.08333, 1.0, 0.6667, 0.5, 0.6667, 0.5, 0.5833, 0.5, 0.5833, 0.5, 0.08333, 0.5, 0.08333, 0.5, 7.451e-08, 0.5, 7.451e-08, 0.5, 0.75, 0.5, 0.75, 0.5, 0.6667, 0.5, 0.6667, 0.5, 0.08333, 0.5, 0.08333, 0.5, 7.451e-08, 0.5, 7.451e-08, 0.5, 1.0, 0.5, 1.0, 0.5, 0.9167, 0.5, 0.9167, 0.5, 0.8333, 0.5, 0.8333, 0.5, 0.75, 0.5, 0.75, 0.5, 0.1667, 0.5, 0.1667, 0.5, 0.08333, 0.5, 0.08333, 0.5, 0.9167, 0.5, 0.9167, 0.5, 0.8333, 0.5, 0.8333, 0.5, 0.25, 0.5, 0.25, 0.5, 0.1667, 0.5, 0.1667, 0.5, 0.3333, 0.5, 0.3333, 0.5, 0.25, 0.5, 0.25, 0.5, 0.4167, 0.5, 0.4167, 0.5, 0.3333, 0.5, 0.3333, 0.5, 0.5, 0.5, 0.5, 0.5, 0.4167, 0.5, 0.4167, 0.5, 0.5833, 0.5, 0.5833, 0.5, 0.5, 0.5, 0.5, 0.5, 0.9167, 0.5, 0.9167, 0.5, 0.8333, 0.5, 0.8333, 0.5, 0.3333, 0.5, 0.3333, 0.5, 0.25, 0.5, 0.25, 0.5, 0.5833, 0.5, 0.5833, 0.5, 0.5, 0.5, 0.5, 0.5, 0.8333, 0.5, 0.8333, 0.5, 0.75, 0.5, 0.75, 0.5, 0.25, 0.5, 0.25, 0.5, 0.1667, 0.5, 0.1667, 0.5, 0.5, 0.5, 0.5, 0.5, 0.4167, 0.5, 0.4167, 0.5, 0.75, 0.5, 0.75, 0.5, 0.6667, 0.5, 0.6667, 0.5, 0.1667, 0.5, 0.1667, 0.5, 0.08333, 0.5, 0.08333, 0.5, 1.0, 0.5, 1.0, 0.5, 0.9167, 0.5, 0.9167, 0.5, 0.4167, 0.5, 0.4167, 0.5, 0.3333, 0.5, 0.3333, 0.5, 0.6667, 0.5, 0.6667, 0.5, 0.5833, 0.5, 0.5833, 0.5, 0.75, 1.0, 0.75, 1.0, 0.7917, 1.0, 0.8333, 1.0, 0.8333, 1.0, 0.7917, 1.0, 0.8333, 1.0, 0.9167, 1.0, 0.9167, 1.0, 0.8333, 1.0, 0.875, 1.0, 1.0, 1.0, 7.451e-08, 1.0, 0.125, 1.0, 0.1667, 1.0, 0.08333, 1.0, 0.08333, 1.0, 0.1667, 1.0, 0.2083, 1.0, 0.1667, 1.0, 0.1667, 1.0, 0.2083, 1.0, 0.25, 1.0, 0.25, 1.0, 0.25, 1.0, 0.25, 1.0, 0.2917, 1.0, 0.3333, 1.0, 0.3333, 1.0, 0.2917, 1.0, 0.3333, 1.0, 0.4167, 1.0, 0.4167, 1.0, 0.3333, 1.0, 0.375, 1.0, 0.5, 1.0, 0.5, 1.0, 0.625, 1.0, 0.6667, 1.0, 0.5833, 1.0, 0.3333, 1.0, 0.25, 1.0, 0.25, 1.0, 0.375, 1.0, 0.25, 1.0, 0.1667, 1.0, 0.125, 1.0, 0.25, 1.0, 0.1667, 1.0, 0.08333, 1.0, 7.451e-08, 1.0, 0.125, 1.0, 0.2917, 1.0, 0.25, 1.0, 0.25, 1.0, 0.3333, 1.0, 0.25, 1.0, 0.2083, 1.0, 0.1667, 1.0, 0.25, 1.0, 0.2083, 1.0, 0.1667, 1.0, 0.08333, 1.0, 0.1667, 1.0, 0.25, 1.0, 0.25, 1.0, 0.25, 1.0, 0.2917, 1.0, 0.25, 1.0, 0.25, 1.0, 0.2083, 1.0, 0.25, 1.0, 0.25, 1.0, 0.25, 1.0, 0.1667, 1.0, 0.2083, 1.0, 0.2083, 1.0, 0.25, 1.0, 0.25, 1.0, 0.25, 1.0, 0.25, 1.0, 0.2917, 1.0, 0.25, 1.0, 0.25, 1.0, 0.2917, 1.0, 0.3333, 1.0, 0.25, 1.0, 0.25, 1.0, 0.1667, 1.0, 0.25, 1.0, 0.25, 1.0, 0.2083, 1.0, 0.25, 1.0, 0.3333, 1.0, 0.2917, 1.0, 0.25, 1.0, 0.3333, 1.0, 0.4167, 1.0, 0.3333, 1.0, 0.2917, 1.0, 0.125, 1.0, 0.25, 1.0, 0.25, 1.0, 0.1667, 1.0, 0.25, 1.0, 0.375, 1.0, 0.3333, 1.0, 0.25, 1.0, 0.375, 1.0, 0.5, 1.0, 0.4167, 1.0, 0.3333, 1.0, 0.8333, 1.0, 0.75, 1.0, 0.75, 1.0, 0.875, 1.0, 0.75, 1.0, 0.6667, 1.0, 0.625, 1.0, 0.75, 1.0, 0.6667, 1.0, 0.5833, 1.0, 0.5, 1.0, 0.625, 1.0, 0.7917, 1.0, 0.75, 1.0, 0.75, 1.0, 0.8333, 1.0, 0.75, 1.0, 0.7083, 1.0, 0.6667, 1.0, 0.75, 1.0, 0.7083, 1.0, 0.6667, 1.0, 0.5833, 1.0, 0.6667, 1.0, 0.75, 1.0, 0.75, 1.0, 0.75, 1.0, 0.7917, 1.0, 0.75, 1.0, 0.75, 1.0, 0.7083, 1.0, 0.75, 1.0, 0.75, 1.0, 0.75, 1.0, 0.6667, 1.0, 0.7083, 1.0, 0.7083, 1.0, 0.75, 1.0, 0.75, 1.0, 0.75, 1.0, 0.75, 1.0, 0.7917, 1.0, 0.75, 1.0, 0.75, 1.0, 0.7917, 1.0, 0.8333, 1.0, 0.75, 1.0, 0.75, 1.0, 0.6667, 1.0, 0.75, 1.0, 0.75, 1.0, 0.7083, 1.0, 0.75, 1.0, 0.8333, 1.0, 0.7917, 1.0, 0.75, 1.0, 0.8333, 1.0, 0.9167, 1.0, 0.8333, 1.0, 0.7917, 1.0, 0.625, 1.0, 0.75, 1.0, 0.75, 1.0, 0.6667, 1.0, 0.75, 1.0, 0.875, 1.0, 0.8333, 1.0, 0.75, 1.0, 0.875, 1.0, 1.0, 1.0, 0.9167, 1.0, 0.8333, 1.0, 0.75, 0.4626, 0.75, 0.49, 0.87, 0.4578, 0.8563, 0.4341, 0.8563, 0.4341, 0.87, 0.4578, 0.9578, 0.37, 0.9341, 0.3563, 0.9341, 0.3563, 0.9578, 0.37, 0.99, 0.25, 0.9626, 0.25, 0.9626, 0.25, 0.99, 0.25, 0.9578, 0.13, 0.9341, 0.1437, 0.9341, 0.1437, 0.9578, 0.13, 0.87, 0.04215, 0.8563, 0.06586, 0.8563, 0.06586, 0.87, 0.04215, 0.75, 0.01, 0.75, 0.03738, 0.75, 0.03738, 0.75, 0.01, 0.63, 0.04215, 0.6437, 0.06586, 0.6437, 0.06586, 0.63, 0.04215, 0.5422, 0.13, 0.5659, 0.1437, 0.5659, 0.1437, 0.5422, 0.13, 0.51, 0.25, 0.5374, 0.25, 0.5374, 0.25, 0.51, 0.25, 0.5422, 0.37, 0.5659, 0.3563, 0.5659, 0.3563, 0.5422, 0.37, 0.63, 0.4578, 0.6437, 0.4341, 0.6437, 0.4341, 0.63, 0.4578, 0.75, 0.49, 0.75, 0.4626, 0.75, 0.4626, 0.75, 0.49, 0.87, 0.4578, 0.8563, 0.4341, 0.8563, 0.4341, 0.87, 0.4578, 0.9578, 0.37, 0.9341, 0.3563, 0.9341, 0.3563, 0.9578, 0.37, 0.99, 0.25, 0.9626, 0.25, 0.9626, 0.25, 0.99, 0.25, 0.9578, 0.13, 0.9341, 0.1437, 0.9341, 0.1437, 0.9578, 0.13, 0.87, 0.04215, 0.8563, 0.06586, 0.8563, 0.06586, 0.87, 0.04215, 0.75, 0.01, 0.75, 0.03738, 0.75, 0.03738, 0.75, 0.01, 0.63, 0.04215, 0.6437, 0.06586, 0.6437, 0.06586, 0.63, 0.04215, 0.5422, 0.13, 0.5659, 0.1437, 0.5659, 0.1437, 0.5422, 0.13, 0.51, 0.25, 0.5374, 0.25, 0.5374, 0.25, 0.51, 0.25, 0.5422, 0.37, 0.5659, 0.3563, 0.5659, 0.3563, 0.5422, 0.37, 0.63, 0.4578, 0.6437, 0.4341, 0.6437, 0.4341, 0.63, 0.4578, 0.75, 0.49, 0.75, 0.4626])
me_cylinder_055.materials.append(mat_gold)
me_cylinder_055.update()
me_cylinder_060 = bpy.data.meshes.new('Cylinder.060')
me_cylinder_060.from_pydata([(1.947e-07, 1.0, -2.0), (1.947e-07, 1.0, 0.0), (0.5, 0.866, -2.0), (0.5, 0.866, 0.0), (0.866, 0.5, -2.0), (0.866, 0.5, 0.0), (1.0, 8.214e-08, -2.0), (1.0, 8.214e-08, 0.0), (0.866, -0.5, -2.0), (0.866, -0.5, 0.0), (0.5, -0.866, -2.0), (0.5, -0.866, 0.0), (1.947e-07, -1.0, -2.0), (1.947e-07, -1.0, 0.0), (-0.5, -0.866, -2.0), (-0.5, -0.866, 0.0), (-0.866, -0.5, -2.0), (-0.866, -0.5, 0.0), (-1.0, 8.214e-08, -2.0), (-1.0, 8.214e-08, 0.0), (-0.866, 0.5, -2.0), (-0.866, 0.5, 0.0), (-0.5, 0.866, -2.0), (-0.5, 0.866, 0.0), (1.815e-07, 1.249, -2.478), (0.6246, 1.082, -2.478), (1.082, 0.6246, -2.478), (1.249, 8.338e-08, -2.478), (1.082, -0.6246, -2.478), (0.6246, -1.082, -2.478), (1.815e-07, -1.249, -2.478), (-0.6246, -1.082, -2.478), (-1.082, -0.6246, -2.478), (-1.249, 8.338e-08, -2.478), (-1.082, 0.6246, -2.478), (-0.6246, 1.082, -2.478), (1.853e-07, 1.182, -2.755), (0.5908, 1.023, -2.755), (1.023, 0.5908, -2.755), (1.182, 8.343e-08, -2.755), (1.023, -0.5908, -2.755), (0.5908, -1.023, -2.755), (1.853e-07, -1.182, -2.755), (-0.5908, -1.023, -2.755), (-1.023, -0.5908, -2.755), (-1.182, 8.343e-08, -2.755), (-1.023, 0.5908, -2.755), (-0.5908, 1.023, -2.755), (-5.206e-07, -1.0, 2.0), (9.099e-07, -1.0, -9.537e-07), (0.5, -0.866, 2.0), (0.5, -0.866, -5.96e-07), (0.866, -0.5, 2.0), (0.866, -0.5, -1.788e-07), (1.0, -2.437e-07, 2.0), (1.0, 4.08e-07, 0.0), (0.866, 0.5, 2.0), (0.866, 0.5, 1.192e-07), (0.5, 0.866, 2.0), (0.5, 0.866, 0.0), (-5.206e-07, 1.0, 2.0), (9.099e-07, 1.0, -3.576e-07), (-0.5, 0.866, 2.0), (-0.5, 0.866, -7.153e-07), (-0.866, 0.5, 2.0), (-0.866, 0.5, -1.073e-06), (-1.0, -2.437e-07, 2.0), (-1.0, 4.08e-07, -1.431e-06), (-0.866, -0.5, 2.0), (-0.866, -0.5, -1.431e-06), (-0.5, -0.866, 2.0), (-0.5, -0.866, -1.311e-06), (-8.758e-07, -1.249, 2.478), (0.6246, -1.082, 2.478), (1.082, -0.6246, 2.478), (1.249, -4.008e-07, 2.478), (1.082, 0.6246, 2.478), (0.6246, 1.082, 2.478), (-8.758e-07, 1.249, 2.478), (-0.6246, 1.082, 2.478), (-1.082, 0.6246, 2.478), (-1.249, -4.008e-07, 2.478), (-1.082, -0.6246, 2.478), (-0.6246, -1.082, 2.478), (-1.072e-06, -1.182, 2.755), (0.5908, -1.023, 2.755), (1.023, -0.5908, 2.755), (1.182, -4.91e-07, 2.755), (1.023, 0.5908, 2.755), (0.5908, 1.023, 2.755), (-1.072e-06, 1.182, 2.755), (-0.5908, 1.023, 2.755), (-1.023, 0.5908, 2.755), (-1.182, -4.91e-07, 2.755), (-1.023, -0.5908, 2.755), (-0.5908, -1.023, 2.755), (-1.073e-07, -2.0, -1.0), (6.715e-07, 3.035e-05, -1.0), (0.5, -2.0, -0.866), (0.5, 3.018e-05, -0.866), (0.866, -2.0, -0.5), (0.866, 3.01e-05, -0.5), (1.0, -2.0, -1.068e-07), (1.0, 3.013e-05, -4.327e-07), (0.866, -2.0, 0.5), (0.866, 3.026e-05, 0.5), (0.5, -2.0, 0.866), (0.5, 3.046e-05, 0.866), (-1.061e-06, -2.0, 1.0), (-2.822e-07, 3.068e-05, 1.0), (-0.5, -2.0, 0.866), (-0.5, 3.085e-05, 0.866), (-0.866, -2.0, 0.5), (-0.866, 3.094e-05, 0.5), (-1.0, -2.0, -1.06e-06), (-1.0, 3.091e-05, -1.386e-06), (-0.866, -2.0, -0.5), (-0.866, 3.077e-05, -0.5), (-0.5, -2.0, -0.866), (-0.5, 3.057e-05, -0.866), (-1.878e-07, -2.478, -1.249), (0.6246, -2.478, -1.082), (1.082, -2.478, -0.6246), (1.249, -2.478, 8.873e-08), (1.082, -2.478, 0.6246), (0.6246, -2.478, 1.082), (-1.379e-06, -2.478, 1.249), (-0.6246, -2.478, 1.082), (-1.082, -2.478, 0.6246), (-1.249, -2.478, -1.103e-06), (-1.082, -2.478, -0.6246), (-0.6246, -2.478, -1.082), (-3.317e-07, -2.755, -1.182), (0.5908, -2.755, -1.023), (1.023, -2.755, -0.5908), (1.182, -2.755, 9.572e-08), (1.023, -2.755, 0.5908), (0.5908, -2.755, 1.023), (-1.443e-06, -2.755, 1.182), (-0.5908, -2.755, 1.023), (-1.023, -2.755, 0.5908), (-1.182, -2.755, -1.016e-06), (-1.023, -2.755, -0.5908), (-0.5908, -2.755, -1.023), (4.331e-07, 2.973e-05, 1.0), (0.5, 2.987e-05, 0.866), (0.866, 3.008e-05, 0.5), (1.0, 3.013e-05, -7.585e-07), (0.866, 3.022e-05, -0.5), (0.5, 3.018e-05, -0.866), (1.387e-06, 3e-05, -1.0), (-0.5, 2.986e-05, -0.866), (-0.866, 2.97e-05, -0.5), (-1.0, 2.948e-05, -1.712e-06), (-0.866, 2.951e-05, 0.5), (-0.5, 2.954e-05, 0.866), (1.947e-07, 0.9903, -2.002), (1.945e-07, 0.9924, -0.006532), (0.4952, 0.8576, -2.002), (0.4962, 0.8595, -0.006532), (0.8576, 0.4952, -2.002), (0.8595, 0.4962, -0.006532), (0.9903, 8.224e-08, -2.002), (0.9924, 8.199e-08, -0.006532), (0.8576, -0.4952, -2.002), (0.8595, -0.4962, -0.006532), (0.4952, -0.8576, -2.002), (0.4962, -0.8595, -0.006532), (1.946e-07, -0.9903, -2.002), (1.947e-07, -0.9924, -0.006532), (-0.4952, -0.8576, -2.002), (-0.4962, -0.8595, -0.006532), (-0.8576, -0.4952, -2.002), (-0.8595, -0.4962, -0.006532), (-0.9903, 8.233e-08, -2.002), (-0.9924, 8.214e-08, -0.006532), (-0.8576, 0.4952, -2.002), (-0.8595, 0.4962, -0.006532), (-0.4952, 0.8576, -2.002), (-0.4962, 0.8595, -0.006532), (1.825e-07, 1.24, -2.482), (0.6199, 1.074, -2.482), (1.074, 0.6199, -2.482), (1.24, 8.358e-08, -2.482), (1.074, -0.6199, -2.482), (0.6199, -1.074, -2.482), (1.81e-07, -1.24, -2.482), (-0.6199, -1.074, -2.482), (-1.074, -0.6199, -2.482), (-1.24, 8.353e-08, -2.482), (-1.074, 0.6199, -2.482), (-0.6199, 1.074, -2.482), (1.863e-07, 1.174, -2.749), (0.5868, 1.016, -2.749), (1.016, 0.5868, -2.749), (1.174, 8.343e-08, -2.749), (1.016, -0.5868, -2.749), (0.5868, -1.016, -2.749), (1.841e-07, -1.174, -2.749), (-0.5868, -1.016, -2.749), (-1.016, -0.5868, -2.749), (-1.174, 8.343e-08, -2.749), (-1.016, 0.5868, -2.749), (-0.5868, 1.016, -2.749), (-5.228e-07, -0.9903, 2.002), (9.053e-07, -0.9924, 0.006531), (0.4952, -0.8576, 2.002), (0.4962, -0.8595, 0.006532), (0.8576, -0.4952, 2.002), (0.8595, -0.4962, 0.006532), (0.9903, -2.447e-07, 2.002), (0.9924, 4.049e-07, 0.006532), (0.8576, 0.4952, 2.002), (0.8595, 0.4962, 0.006532), (0.4952, 0.8576, 2.002), (0.4962, 0.8595, 0.006532), (-5.229e-07, 0.9903, 2.002), (9.053e-07, 0.9924, 0.006532), (-0.4952, 0.8576, 2.002), (-0.4962, 0.8595, 0.006532), (-0.8576, 0.4952, 2.002), (-0.8595, 0.4962, 0.006531), (-0.9903, -2.444e-07, 2.002), (-0.9924, 4.058e-07, 0.006531), (-0.8576, -0.4952, 2.002), (-0.8595, -0.4962, 0.006531), (-0.4952, -0.8576, 2.002), (-0.4962, -0.8595, 0.006531), (-8.787e-07, -1.24, 2.482), (0.6199, -1.074, 2.482), (1.074, -0.6199, 2.482), (1.24, -4.026e-07, 2.482), (1.074, 0.6199, 2.482), (0.6199, 1.074, 2.482), (-8.792e-07, 1.24, 2.482), (-0.6199, 1.074, 2.482), (-1.074, 0.6199, 2.482), (-1.24, -4.029e-07, 2.482), (-1.074, -0.6199, 2.482), (-0.6199, -1.074, 2.482), (-1.065e-06, -1.174, 2.749), (0.5868, -1.016, 2.749), (1.016, -0.5868, 2.749), (1.174, -4.945e-07, 2.749), (1.016, 0.5868, 2.749), (0.5868, 1.016, 2.749), (-1.065e-06, 1.174, 2.749), (-0.5868, 1.016, 2.749), (-1.016, 0.5868, 2.749), (-1.174, -4.946e-07, 2.749), (-1.016, -0.5868, 2.749), (-0.5868, -1.016, 2.749), (-1.127e-07, -2.002, -0.9903), (6.657e-07, -0.006502, -0.9924), (0.4952, -2.002, -0.8576), (0.4962, -0.006502, -0.8595), (0.8576, -2.002, -0.4952), (0.8595, -0.006502, -0.4962), (0.9903, -2.002, -1.108e-07), (0.9924, -0.006502, -4.351e-07), (0.8576, -2.002, 0.4952), (0.8595, -0.006502, 0.4962), (0.4952, -2.002, 0.8576), (0.4962, -0.006502, 0.8595), (-1.058e-06, -2.002, 0.9903), (-2.812e-07, -0.006502, 0.9924), (-0.4952, -2.002, 0.8576), (-0.4962, -0.006501, 0.8595), (-0.8576, -2.002, 0.4952), (-0.8595, -0.006501, 0.4962), (-0.9903, -2.002, -1.056e-06), (-0.9924, -0.006501, -1.382e-06), (-0.8576, -2.002, -0.4952), (-0.8595, -0.006501, -0.4962), (-0.4952, -2.002, -0.8576), (-0.4962, -0.006502, -0.8595), (-1.947e-07, -2.482, -1.24), (0.6199, -2.482, -1.074), (1.074, -2.482, -0.6199), (1.24, -2.482, 8.514e-08), (1.074, -2.482, 0.6199), (0.6199, -2.482, 1.074), (-1.377e-06, -2.482, 1.24), (-0.6199, -2.482, 1.074), (-1.074, -2.482, 0.6199), (-1.24, -2.482, -1.098e-06), (-1.074, -2.482, -0.6199), (-0.6199, -2.482, -1.074), (-2.718e-07, -2.749, -1.295), (0.6473, -2.749, -1.121), (1.121, -2.749, -0.6473), (1.295, -2.749, 1.546e-07), (1.121, -2.749, 0.6473), (0.6473, -2.749, 1.121), (-1.506e-06, -2.749, 1.295), (-0.6473, -2.749, 1.121), (-1.121, -2.749, 0.6473), (-1.295, -2.749, -1.081e-06), (-1.121, -2.749, -0.6473), (-0.6473, -2.749, -1.121), (4.299e-07, 0.01003, 1.0), (0.5, 0.01003, 0.866), (0.866, 0.01003, 0.5), (1.0, 0.01003, -7.569e-07), (0.866, 0.01003, -0.5), (0.5, 0.01003, -0.866), (1.384e-06, 0.01003, -1.0), (-0.5, 0.01003, -0.866), (-0.866, 0.01003, -0.5), (-1.0, 0.01003, -1.711e-06), (-0.866, 0.01003, 0.5), (-0.5, 0.01003, 0.866), (1.834e-07, 1.303, -2.755), (0.6514, 1.128, -2.755), (1.128, 0.6514, -2.755), (1.303, 8.343e-08, -2.755), (1.128, -0.6514, -2.755), (0.6514, -1.128, -2.755), (1.834e-07, -1.303, -2.755), (-0.6514, -1.128, -2.755), (-1.128, -0.6514, -2.755), (-1.303, 8.343e-08, -2.755), (-1.128, 0.6514, -2.755), (-0.6514, 1.128, -2.755), (-1.072e-06, -1.303, 2.755), (0.6514, -1.128, 2.755), (1.128, -0.6514, 2.755), (1.303, -4.91e-07, 2.755), (1.128, 0.6514, 2.755), (0.6514, 1.128, 2.755), (-1.072e-06, 1.303, 2.755), (-0.6514, 1.128, 2.755), (-1.128, 0.6514, 2.755), (-1.303, -4.91e-07, 2.755), (-1.128, -0.6514, 2.755), (-0.6514, -1.128, 2.755), (-2.682e-07, -2.755, -1.303), (0.6514, -2.755, -1.128), (1.128, -2.755, -0.6514), (1.303, -2.755, 1.593e-07), (1.128, -2.755, 0.6514), (0.6514, -2.755, 1.128), (-1.511e-06, -2.755, 1.303), (-0.6514, -2.755, 1.128), (-1.128, -2.755, 0.6514), (-1.303, -2.755, -1.083e-06), (-1.128, -2.755, -0.6514), (-0.6514, -2.755, -1.128), (1.844e-07, 1.295, -2.749), (0.6473, 1.121, -2.749), (1.121, 0.6473, -2.749), (1.295, 8.343e-08, -2.749), (1.121, -0.6473, -2.749), (0.6473, -1.121, -2.749), (1.822e-07, -1.295, -2.749), (-0.6473, -1.121, -2.749), (-1.121, -0.6473, -2.749), (-1.295, 8.343e-08, -2.749), (-1.121, 0.6473, -2.749), (-0.6473, 1.121, -2.749), (-1.068e-06, -1.295, 2.749), (0.6473, -1.121, 2.749), (1.121, -0.6473, 2.749), (1.295, -4.908e-07, 2.749), (1.121, 0.6473, 2.749), (0.6473, 1.121, 2.749), (-1.069e-06, 1.295, 2.749), (-0.6473, 1.121, 2.749), (-1.121, 0.6473, 2.749), (-1.295, -4.909e-07, 2.749), (-1.121, -0.6473, 2.749), (-0.6473, -1.121, 2.749)], [], [(0, 1, 3, 2), (2, 3, 5, 4), (4, 5, 7, 6), (6, 7, 9, 8), (8, 9, 11, 10), (10, 11, 13, 12), (12, 13, 15, 14), (14, 15, 17, 16), (16, 17, 19, 18), (18, 19, 21, 20), (3, 1, 23, 21, 19, 17, 15, 13, 11, 9, 7, 5), (20, 21, 23, 22), (22, 23, 1, 0), (8, 10, 29, 28), (35, 24, 312, 323), (6, 8, 28, 27), (22, 0, 24, 35), (0, 2, 25, 24), (4, 6, 27, 26), (20, 22, 35, 34), (2, 4, 26, 25), (18, 20, 34, 33), (16, 18, 33, 32), (14, 16, 32, 31), (12, 14, 31, 30), (10, 12, 30, 29), (25, 26, 314, 313), (32, 33, 321, 320), (29, 30, 318, 317), (26, 27, 315, 314), (33, 34, 322, 321), (30, 31, 319, 318), (27, 28, 316, 315), (34, 35, 323, 322), (24, 25, 313, 312), (31, 32, 320, 319), (28, 29, 317, 316), (48, 49, 51, 50), (50, 51, 53, 52), (52, 53, 55, 54), (54, 55, 57, 56), (56, 57, 59, 58), (58, 59, 61, 60), (60, 61, 63, 62), (62, 63, 65, 64), (64, 65, 67, 66), (66, 67, 69, 68), (51, 49, 71, 69, 67, 65, 63, 61, 59, 57, 55, 53), (68, 69, 71, 70), (70, 71, 49, 48), (56, 58, 77, 76), (83, 72, 324, 335), (54, 56, 76, 75), (70, 48, 72, 83), (48, 50, 73, 72), (52, 54, 75, 74), (68, 70, 83, 82), (50, 52, 74, 73), (66, 68, 82, 81), (64, 66, 81, 80), (62, 64, 80, 79), (60, 62, 79, 78), (58, 60, 78, 77), (73, 74, 326, 325), (80, 81, 333, 332), (77, 78, 330, 329), (74, 75, 327, 326), (81, 82, 334, 333), (78, 79, 331, 330), (75, 76, 328, 327), (82, 83, 335, 334), (72, 73, 325, 324), (79, 80, 332, 331), (76, 77, 329, 328), (96, 97, 99, 98), (98, 99, 101, 100), (100, 101, 103, 102), (102, 103, 105, 104), (104, 105, 107, 106), (106, 107, 109, 108), (108, 109, 111, 110), (110, 111, 113, 112), (112, 113, 115, 114), (114, 115, 117, 116), (99, 97, 119, 117, 115, 113, 111, 109, 107, 105, 103, 101), (116, 117, 119, 118), (118, 119, 97, 96), (104, 106, 125, 124), (131, 120, 336, 347), (102, 104, 124, 123), (118, 96, 120, 131), (96, 98, 121, 120), (100, 102, 123, 122), (116, 118, 131, 130), (98, 100, 122, 121), (114, 116, 130, 129), (112, 114, 129, 128), (110, 112, 128, 127), (108, 110, 127, 126), (106, 108, 126, 125), (121, 122, 338, 337), (128, 129, 345, 344), (125, 126, 342, 341), (122, 123, 339, 338), (129, 130, 346, 345), (126, 127, 343, 342), (123, 124, 340, 339), (130, 131, 347, 346), (120, 121, 337, 336), (127, 128, 344, 343), (124, 125, 341, 340), (145, 144, 155, 154, 153, 152, 151, 150, 149, 148, 147, 146), (156, 158, 159, 157), (158, 160, 161, 159), (160, 162, 163, 161), (162, 164, 165, 163), (164, 166, 167, 165), (166, 168, 169, 167), (168, 170, 171, 169), (170, 172, 173, 171), (172, 174, 175, 173), (174, 176, 177, 175), (159, 161, 163, 165, 167, 169, 171, 173, 175, 177, 179, 157), (176, 178, 179, 177), (178, 156, 157, 179), (164, 184, 185, 166), (191, 359, 348, 180), (162, 183, 184, 164), (178, 191, 180, 156), (156, 180, 181, 158), (160, 182, 183, 162), (176, 190, 191, 178), (158, 181, 182, 160), (174, 189, 190, 176), (172, 188, 189, 174), (170, 187, 188, 172), (168, 186, 187, 170), (166, 185, 186, 168), (181, 349, 350, 182), (188, 356, 357, 189), (185, 353, 354, 186), (182, 350, 351, 183), (189, 357, 358, 190), (186, 354, 355, 187), (183, 351, 352, 184), (190, 358, 359, 191), (180, 348, 349, 181), (187, 355, 356, 188), (184, 352, 353, 185), (204, 206, 207, 205), (206, 208, 209, 207), (208, 210, 211, 209), (210, 212, 213, 211), (212, 214, 215, 213), (214, 216, 217, 215), (216, 218, 219, 217), (218, 220, 221, 219), (220, 222, 223, 221), (222, 224, 225, 223), (207, 209, 211, 213, 215, 217, 219, 221, 223, 225, 227, 205), (224, 226, 227, 225), (226, 204, 205, 227), (212, 232, 233, 214), (239, 371, 360, 228), (210, 231, 232, 212), (226, 239, 228, 204), (204, 228, 229, 206), (208, 230, 231, 210), (224, 238, 239, 226), (206, 229, 230, 208), (222, 237, 238, 224), (220, 236, 237, 222), (218, 235, 236, 220), (216, 234, 235, 218), (214, 233, 234, 216), (229, 361, 362, 230), (236, 368, 369, 237), (233, 365, 366, 234), (230, 362, 363, 231), (237, 369, 370, 238), (234, 366, 367, 235), (231, 363, 364, 232), (238, 370, 371, 239), (228, 360, 361, 229), (235, 367, 368, 236), (232, 364, 365, 233), (252, 254, 255, 253), (254, 256, 257, 255), (256, 258, 259, 257), (258, 260, 261, 259), (260, 262, 263, 261), (262, 264, 265, 263), (264, 266, 267, 265), (266, 268, 269, 267), (268, 270, 271, 269), (270, 272, 273, 271), (255, 257, 259, 261, 263, 265, 267, 269, 271, 273, 275, 253), (272, 274, 275, 273), (274, 252, 253, 275), (260, 280, 281, 262), (287, 299, 288, 276), (258, 279, 280, 260), (274, 287, 276, 252), (252, 276, 277, 254), (256, 278, 279, 258), (272, 286, 287, 274), (254, 277, 278, 256), (270, 285, 286, 272), (268, 284, 285, 270), (266, 283, 284, 268), (264, 282, 283, 266), (262, 281, 282, 264), (277, 289, 290, 278), (284, 296, 297, 285), (281, 293, 294, 282), (278, 290, 291, 279), (285, 297, 298, 286), (282, 294, 295, 283), (279, 291, 292, 280), (286, 298, 299, 287), (276, 288, 289, 277), (283, 295, 296, 284), (280, 292, 293, 281), (301, 302, 303, 304, 305, 306, 307, 308, 309, 310, 311, 300), (144, 145, 301, 300), (145, 146, 302, 301), (146, 147, 303, 302), (147, 148, 304, 303), (148, 149, 305, 304), (149, 150, 306, 305), (150, 151, 307, 306), (151, 152, 308, 307), (152, 153, 309, 308), (153, 154, 310, 309), (154, 155, 311, 310), (155, 144, 300, 311), (37, 36, 312, 313), (38, 37, 313, 314), (39, 38, 314, 315), (40, 39, 315, 316), (41, 40, 316, 317), (42, 41, 317, 318), (43, 42, 318, 319), (44, 43, 319, 320), (45, 44, 320, 321), (46, 45, 321, 322), (47, 46, 322, 323), (36, 47, 323, 312), (85, 84, 324, 325), (86, 85, 325, 326), (87, 86, 326, 327), (88, 87, 327, 328), (89, 88, 328, 329), (90, 89, 329, 330), (91, 90, 330, 331), (92, 91, 331, 332), (93, 92, 332, 333), (94, 93, 333, 334), (95, 94, 334, 335), (84, 95, 335, 324), (133, 132, 336, 337), (134, 133, 337, 338), (135, 134, 338, 339), (136, 135, 339, 340), (137, 136, 340, 341), (138, 137, 341, 342), (139, 138, 342, 343), (140, 139, 343, 344), (141, 140, 344, 345), (142, 141, 345, 346), (143, 142, 346, 347), (132, 143, 347, 336), (192, 193, 349, 348), (193, 194, 350, 349), (194, 195, 351, 350), (195, 196, 352, 351), (196, 197, 353, 352), (197, 198, 354, 353), (198, 199, 355, 354), (199, 200, 356, 355), (200, 201, 357, 356), (201, 202, 358, 357), (202, 203, 359, 358), (203, 192, 348, 359), (240, 241, 361, 360), (241, 242, 362, 361), (242, 243, 363, 362), (243, 244, 364, 363), (244, 245, 365, 364), (245, 246, 366, 365), (246, 247, 367, 366), (247, 248, 368, 367), (248, 249, 369, 368), (249, 250, 370, 369), (250, 251, 371, 370), (251, 240, 360, 371)])
_uv = me_cylinder_060.uv_layers.new(name='UVMap')
_uv.uv.foreach_set('vector', [1.0, 0.5, 1.0, 1.0, 0.9167, 1.0, 0.9167, 0.5, 0.9167, 0.5, 0.9167, 1.0, 0.8333, 1.0, 0.8333, 0.5, 0.8333, 0.5, 0.8333, 1.0, 0.75, 1.0, 0.75, 0.5, 0.75, 0.5, 0.75, 1.0, 0.6667, 1.0, 0.6667, 0.5, 0.6667, 0.5, 0.6667, 1.0, 0.5833, 1.0, 0.5833, 0.5, 0.5833, 0.5, 0.5833, 1.0, 0.5, 1.0, 0.5, 0.5, 0.5, 0.5, 0.5, 1.0, 0.4167, 1.0, 0.4167, 0.5, 0.4167, 0.5, 0.4167, 1.0, 0.3333, 1.0, 0.3333, 0.5, 0.3333, 0.5, 0.3333, 1.0, 0.25, 1.0, 0.25, 0.5, 0.25, 0.5, 0.25, 1.0, 0.1667, 1.0, 0.1667, 0.5, 0.37, 0.4578, 0.25, 0.49, 0.13, 0.4578, 0.04215, 0.37, 0.01, 0.25, 0.04215, 0.13, 0.13, 0.04215, 0.25, 0.01, 0.37, 0.04215, 0.4578, 0.13, 0.49, 0.25, 0.4578, 0.37, 0.1667, 0.5, 0.1667, 1.0, 0.08333, 1.0, 0.08333, 0.5, 0.08333, 0.5, 0.08333, 1.0, 7.451e-08, 1.0, 7.451e-08, 0.5, 0.6667, 0.5, 0.5833, 0.5, 0.5833, 0.5, 0.6667, 0.5, 0.08333, 0.5, 7.451e-08, 0.5, 7.451e-08, 0.5, 0.08333, 0.5, 0.75, 0.5, 0.6667, 0.5, 0.6667, 0.5, 0.75, 0.5, 0.08333, 0.5, 7.451e-08, 0.5, 7.451e-08, 0.5, 0.08333, 0.5, 1.0, 0.5, 0.9167, 0.5, 0.9167, 0.5, 1.0, 0.5, 0.8333, 0.5, 0.75, 0.5, 0.75, 0.5, 0.8333, 0.5, 0.1667, 0.5, 0.08333, 0.5, 0.08333, 0.5, 0.1667, 0.5, 0.9167, 0.5, 0.8333, 0.5, 0.8333, 0.5, 0.9167, 0.5, 0.25, 0.5, 0.1667, 0.5, 0.1667, 0.5, 0.25, 0.5, 0.3333, 0.5, 0.25, 0.5, 0.25, 0.5, 0.3333, 0.5, 0.4167, 0.5, 0.3333, 0.5, 0.3333, 0.5, 0.4167, 0.5, 0.5, 0.5, 0.4167, 0.5, 0.4167, 0.5, 0.5, 0.5, 0.5833, 0.5, 0.5, 0.5, 0.5, 0.5, 0.5833, 0.5, 0.9167, 0.5, 0.8333, 0.5, 0.8333, 0.5, 0.9167, 0.5, 0.3333, 0.5, 0.25, 0.5, 0.25, 0.5, 0.3333, 0.5, 0.5833, 0.5, 0.5, 0.5, 0.5, 0.5, 0.5833, 0.5, 0.8333, 0.5, 0.75, 0.5, 0.75, 0.5, 0.8333, 0.5, 0.25, 0.5, 0.1667, 0.5, 0.1667, 0.5, 0.25, 0.5, 0.5, 0.5, 0.4167, 0.5, 0.4167, 0.5, 0.5, 0.5, 0.75, 0.5, 0.6667, 0.5, 0.6667, 0.5, 0.75, 0.5, 0.1667, 0.5, 0.08333, 0.5, 0.08333, 0.5, 0.1667, 0.5, 1.0, 0.5, 0.9167, 0.5, 0.9167, 0.5, 1.0, 0.5, 0.4167, 0.5, 0.3333, 0.5, 0.3333, 0.5, 0.4167, 0.5, 0.6667, 0.5, 0.5833, 0.5, 0.5833, 0.5, 0.6667, 0.5, 1.0, 0.5, 1.0, 1.0, 0.9167, 1.0, 0.9167, 0.5, 0.9167, 0.5, 0.9167, 1.0, 0.8333, 1.0, 0.8333, 0.5, 0.8333, 0.5, 0.8333, 1.0, 0.75, 1.0, 0.75, 0.5, 0.75, 0.5, 0.75, 1.0, 0.6667, 1.0, 0.6667, 0.5, 0.6667, 0.5, 0.6667, 1.0, 0.5833, 1.0, 0.5833, 0.5, 0.5833, 0.5, 0.5833, 1.0, 0.5, 1.0, 0.5, 0.5, 0.5, 0.5, 0.5, 1.0, 0.4167, 1.0, 0.4167, 0.5, 0.4167, 0.5, 0.4167, 1.0, 0.3333, 1.0, 0.3333, 0.5, 0.3333, 0.5, 0.3333, 1.0, 0.25, 1.0, 0.25, 0.5, 0.25, 0.5, 0.25, 1.0, 0.1667, 1.0, 0.1667, 0.5, 0.37, 0.4578, 0.25, 0.49, 0.13, 0.4578, 0.04215, 0.37, 0.01, 0.25, 0.04215, 0.13, 0.13, 0.04215, 0.25, 0.01, 0.37, 0.04215, 0.4578, 0.13, 0.49, 0.25, 0.4578, 0.37, 0.1667, 0.5, 0.1667, 1.0, 0.08333, 1.0, 0.08333, 0.5, 0.08333, 0.5, 0.08333, 1.0, 7.451e-08, 1.0, 7.451e-08, 0.5, 0.6667, 0.5, 0.5833, 0.5, 0.5833, 0.5, 0.6667, 0.5, 0.08333, 0.5, 7.451e-08, 0.5, 7.451e-08, 0.5, 0.08333, 0.5, 0.75, 0.5, 0.6667, 0.5, 0.6667, 0.5, 0.75, 0.5, 0.08333, 0.5, 7.451e-08, 0.5, 7.451e-08, 0.5, 0.08333, 0.5, 1.0, 0.5, 0.9167, 0.5, 0.9167, 0.5, 1.0, 0.5, 0.8333, 0.5, 0.75, 0.5, 0.75, 0.5, 0.8333, 0.5, 0.1667, 0.5, 0.08333, 0.5, 0.08333, 0.5, 0.1667, 0.5, 0.9167, 0.5, 0.8333, 0.5, 0.8333, 0.5, 0.9167, 0.5, 0.25, 0.5, 0.1667, 0.5, 0.1667, 0.5, 0.25, 0.5, 0.3333, 0.5, 0.25, 0.5, 0.25, 0.5, 0.3333, 0.5, 0.4167, 0.5, 0.3333, 0.5, 0.3333, 0.5, 0.4167, 0.5, 0.5, 0.5, 0.4167, 0.5, 0.4167, 0.5, 0.5, 0.5, 0.5833, 0.5, 0.5, 0.5, 0.5, 0.5, 0.5833, 0.5, 0.9167, 0.5, 0.8333, 0.5, 0.8333, 0.5, 0.9167, 0.5, 0.3333, 0.5, 0.25, 0.5, 0.25, 0.5, 0.3333, 0.5, 0.5833, 0.5, 0.5, 0.5, 0.5, 0.5, 0.5833, 0.5, 0.8333, 0.5, 0.75, 0.5, 0.75, 0.5, 0.8333, 0.5, 0.25, 0.5, 0.1667, 0.5, 0.1667, 0.5, 0.25, 0.5, 0.5, 0.5, 0.4167, 0.5, 0.4167, 0.5, 0.5, 0.5, 0.75, 0.5, 0.6667, 0.5, 0.6667, 0.5, 0.75, 0.5, 0.1667, 0.5, 0.08333, 0.5, 0.08333, 0.5, 0.1667, 0.5, 1.0, 0.5, 0.9167, 0.5, 0.9167, 0.5, 1.0, 0.5, 0.4167, 0.5, 0.3333, 0.5, 0.3333, 0.5, 0.4167, 0.5, 0.6667, 0.5, 0.5833, 0.5, 0.5833, 0.5, 0.6667, 0.5, 1.0, 0.5, 1.0, 1.0, 0.9167, 1.0, 0.9167, 0.5, 0.9167, 0.5, 0.9167, 1.0, 0.8333, 1.0, 0.8333, 0.5, 0.8333, 0.5, 0.8333, 1.0, 0.75, 1.0, 0.75, 0.5, 0.75, 0.5, 0.75, 1.0, 0.6667, 1.0, 0.6667, 0.5, 0.6667, 0.5, 0.6667, 1.0, 0.5833, 1.0, 0.5833, 0.5, 0.5833, 0.5, 0.5833, 1.0, 0.5, 1.0, 0.5, 0.5, 0.5, 0.5, 0.5, 1.0, 0.4167, 1.0, 0.4167, 0.5, 0.4167, 0.5, 0.4167, 1.0, 0.3333, 1.0, 0.3333, 0.5, 0.3333, 0.5, 0.3333, 1.0, 0.25, 1.0, 0.25, 0.5, 0.25, 0.5, 0.25, 1.0, 0.1667, 1.0, 0.1667, 0.5, 0.37, 0.4578, 0.25, 0.49, 0.13, 0.4578, 0.04215, 0.37, 0.01, 0.25, 0.04215, 0.13, 0.13, 0.04215, 0.25, 0.01, 0.37, 0.04215, 0.4578, 0.13, 0.49, 0.25, 0.4578, 0.37, 0.1667, 0.5, 0.1667, 1.0, 0.08333, 1.0, 0.08333, 0.5, 0.08333, 0.5, 0.08333, 1.0, 7.451e-08, 1.0, 7.451e-08, 0.5, 0.6667, 0.5, 0.5833, 0.5, 0.5833, 0.5, 0.6667, 0.5, 0.08333, 0.5, 7.451e-08, 0.5, 7.451e-08, 0.5, 0.08333, 0.5, 0.75, 0.5, 0.6667, 0.5, 0.6667, 0.5, 0.75, 0.5, 0.08333, 0.5, 7.451e-08, 0.5, 7.451e-08, 0.5, 0.08333, 0.5, 1.0, 0.5, 0.9167, 0.5, 0.9167, 0.5, 1.0, 0.5, 0.8333, 0.5, 0.75, 0.5, 0.75, 0.5, 0.8333, 0.5, 0.1667, 0.5, 0.08333, 0.5, 0.08333, 0.5, 0.1667, 0.5, 0.9167, 0.5, 0.8333, 0.5, 0.8333, 0.5, 0.9167, 0.5, 0.25, 0.5, 0.1667, 0.5, 0.1667, 0.5, 0.25, 0.5, 0.3333, 0.5, 0.25, 0.5, 0.25, 0.5, 0.3333, 0.5, 0.4167, 0.5, 0.3333, 0.5, 0.3333, 0.5, 0.4167, 0.5, 0.5, 0.5, 0.4167, 0.5, 0.4167, 0.5, 0.5, 0.5, 0.5833, 0.5, 0.5, 0.5, 0.5, 0.5, 0.5833, 0.5, 0.9167, 0.5, 0.8333, 0.5, 0.8333, 0.5, 0.9167, 0.5, 0.3333, 0.5, 0.25, 0.5, 0.25, 0.5, 0.3333, 0.5, 0.5833, 0.5, 0.5, 0.5, 0.5, 0.5, 0.5833, 0.5, 0.8333, 0.5, 0.75, 0.5, 0.75, 0.5, 0.8333, 0.5, 0.25, 0.5, 0.1667, 0.5, 0.1667, 0.5, 0.25, 0.5, 0.5, 0.5, 0.4167, 0.5, 0.4167, 0.5, 0.5, 0.5, 0.75, 0.5, 0.6667, 0.5, 0.6667, 0.5, 0.75, 0.5, 0.1667, 0.5, 0.08333, 0.5, 0.08333, 0.5, 0.1667, 0.5, 1.0, 0.5, 0.9167, 0.5, 0.9167, 0.5, 1.0, 0.5, 0.4167, 0.5, 0.3333, 0.5, 0.3333, 0.5, 0.4167, 0.5, 0.6667, 0.5, 0.5833, 0.5, 0.5833, 0.5, 0.6667, 0.5, 0.37, 0.4578, 0.25, 0.49, 0.13, 0.4578, 0.04215, 0.37, 0.01, 0.25, 0.04215, 0.13, 0.13, 0.04215, 0.25, 0.01, 0.37, 0.04215, 0.4578, 0.13, 0.49, 0.25, 0.4578, 0.37, 1.0, 0.5, 0.9167, 0.5, 0.9167, 1.0, 1.0, 1.0, 0.9167, 0.5, 0.8333, 0.5, 0.8333, 1.0, 0.9167, 1.0, 0.8333, 0.5, 0.75, 0.5, 0.75, 1.0, 0.8333, 1.0, 0.75, 0.5, 0.6667, 0.5, 0.6667, 1.0, 0.75, 1.0, 0.6667, 0.5, 0.5833, 0.5, 0.5833, 1.0, 0.6667, 1.0, 0.5833, 0.5, 0.5, 0.5, 0.5, 1.0, 0.5833, 1.0, 0.5, 0.5, 0.4167, 0.5, 0.4167, 1.0, 0.5, 1.0, 0.4167, 0.5, 0.3333, 0.5, 0.3333, 1.0, 0.4167, 1.0, 0.3333, 0.5, 0.25, 0.5, 0.25, 1.0, 0.3333, 1.0, 0.25, 0.5, 0.1667, 0.5, 0.1667, 1.0, 0.25, 1.0, 0.37, 0.4578, 0.4578, 0.37, 0.49, 0.25, 0.4578, 0.13, 0.37, 0.04215, 0.25, 0.01, 0.13, 0.04215, 0.04215, 0.13, 0.01, 0.25, 0.04215, 0.37, 0.13, 0.4578, 0.25, 0.49, 0.1667, 0.5, 0.08333, 0.5, 0.08333, 1.0, 0.1667, 1.0, 0.08333, 0.5, 7.451e-08, 0.5, 7.451e-08, 1.0, 0.08333, 1.0, 0.6667, 0.5, 0.6667, 0.5, 0.5833, 0.5, 0.5833, 0.5, 0.08333, 0.5, 0.08333, 0.5, 7.451e-08, 0.5, 7.451e-08, 0.5, 0.75, 0.5, 0.75, 0.5, 0.6667, 0.5, 0.6667, 0.5, 0.08333, 0.5, 0.08333, 0.5, 7.451e-08, 0.5, 7.451e-08, 0.5, 1.0, 0.5, 1.0, 0.5, 0.9167, 0.5, 0.9167, 0.5, 0.8333, 0.5, 0.8333, 0.5, 0.75, 0.5, 0.75, 0.5, 0.1667, 0.5, 0.1667, 0.5, 0.08333, 0.5, 0.08333, 0.5, 0.9167, 0.5, 0.9167, 0.5, 0.8333, 0.5, 0.8333, 0.5, 0.25, 0.5, 0.25, 0.5, 0.1667, 0.5, 0.1667, 0.5, 0.3333, 0.5, 0.3333, 0.5, 0.25, 0.5, 0.25, 0.5, 0.4167, 0.5, 0.4167, 0.5, 0.3333, 0.5, 0.3333, 0.5, 0.5, 0.5, 0.5, 0.5, 0.4167, 0.5, 0.4167, 0.5, 0.5833, 0.5, 0.5833, 0.5, 0.5, 0.5, 0.5, 0.5, 0.9167, 0.5, 0.9167, 0.5, 0.8333, 0.5, 0.8333, 0.5, 0.3333, 0.5, 0.3333, 0.5, 0.25, 0.5, 0.25, 0.5, 0.5833, 0.5, 0.5833, 0.5, 0.5, 0.5, 0.5, 0.5, 0.8333, 0.5, 0.8333, 0.5, 0.75, 0.5, 0.75, 0.5, 0.25, 0.5, 0.25, 0.5, 0.1667, 0.5, 0.1667, 0.5, 0.5, 0.5, 0.5, 0.5, 0.4167, 0.5, 0.4167, 0.5, 0.75, 0.5, 0.75, 0.5, 0.6667, 0.5, 0.6667, 0.5, 0.1667, 0.5, 0.1667, 0.5, 0.08333, 0.5, 0.08333, 0.5, 1.0, 0.5, 1.0, 0.5, 0.9167, 0.5, 0.9167, 0.5, 0.4167, 0.5, 0.4167, 0.5, 0.3333, 0.5, 0.3333, 0.5, 0.6667, 0.5, 0.6667, 0.5, 0.5833, 0.5, 0.5833, 0.5, 1.0, 0.5, 0.9167, 0.5, 0.9167, 1.0, 1.0, 1.0, 0.9167, 0.5, 0.8333, 0.5, 0.8333, 1.0, 0.9167, 1.0, 0.8333, 0.5, 0.75, 0.5, 0.75, 1.0, 0.8333, 1.0, 0.75, 0.5, 0.6667, 0.5, 0.6667, 1.0, 0.75, 1.0, 0.6667, 0.5, 0.5833, 0.5, 0.5833, 1.0, 0.6667, 1.0, 0.5833, 0.5, 0.5, 0.5, 0.5, 1.0, 0.5833, 1.0, 0.5, 0.5, 0.4167, 0.5, 0.4167, 1.0, 0.5, 1.0, 0.4167, 0.5, 0.3333, 0.5, 0.3333, 1.0, 0.4167, 1.0, 0.3333, 0.5, 0.25, 0.5, 0.25, 1.0, 0.3333, 1.0, 0.25, 0.5, 0.1667, 0.5, 0.1667, 1.0, 0.25, 1.0, 0.37, 0.4578, 0.4578, 0.37, 0.49, 0.25, 0.4578, 0.13, 0.37, 0.04215, 0.25, 0.01, 0.13, 0.04215, 0.04215, 0.13, 0.01, 0.25, 0.04215, 0.37, 0.13, 0.4578, 0.25, 0.49, 0.1667, 0.5, 0.08333, 0.5, 0.08333, 1.0, 0.1667, 1.0, 0.08333, 0.5, 7.451e-08, 0.5, 7.451e-08, 1.0, 0.08333, 1.0, 0.6667, 0.5, 0.6667, 0.5, 0.5833, 0.5, 0.5833, 0.5, 0.08333, 0.5, 0.08333, 0.5, 7.451e-08, 0.5, 7.451e-08, 0.5, 0.75, 0.5, 0.75, 0.5, 0.6667, 0.5, 0.6667, 0.5, 0.08333, 0.5, 0.08333, 0.5, 7.451e-08, 0.5, 7.451e-08, 0.5, 1.0, 0.5, 1.0, 0.5, 0.9167, 0.5, 0.9167, 0.5, 0.8333, 0.5, 0.8333, 0.5, 0.75, 0.5, 0.75, 0.5, 0.1667, 0.5, 0.1667, 0.5, 0.08333, 0.5, 0.08333, 0.5, 0.9167, 0.5, 0.9167, 0.5, 0.8333, 0.5, 0.8333, 0.5, 0.25, 0.5, 0.25, 0.5, 0.1667, 0.5, 0.1667, 0.5, 0.3333, 0.5, 0.3333, 0.5, 0.25, 0.5, 0.25, 0.5, 0.4167, 0.5, 0.4167, 0.5, 0.3333, 0.5, 0.3333, 0.5, 0.5, 0.5, 0.5, 0.5, 0.4167, 0.5, 0.4167, 0.5, 0.5833, 0.5, 0.5833, 0.5, 0.5, 0.5, 0.5, 0.5, 0.9167, 0.5, 0.9167, 0.5, 0.8333, 0.5, 0.8333, 0.5, 0.3333, 0.5, 0.3333, 0.5, 0.25, 0.5, 0.25, 0.5, 0.5833, 0.5, 0.5833, 0.5, 0.5, 0.5, 0.5, 0.5, 0.8333, 0.5, 0.8333, 0.5, 0.75, 0.5, 0.75, 0.5, 0.25, 0.5, 0.25, 0.5, 0.1667, 0.5, 0.1667, 0.5, 0.5, 0.5, 0.5, 0.5, 0.4167, 0.5, 0.4167, 0.5, 0.75, 0.5, 0.75, 0.5, 0.6667, 0.5, 0.6667, 0.5, 0.1667, 0.5, 0.1667, 0.5, 0.08333, 0.5, 0.08333, 0.5, 1.0, 0.5, 1.0, 0.5, 0.9167, 0.5, 0.9167, 0.5, 0.4167, 0.5, 0.4167, 0.5, 0.3333, 0.5, 0.3333, 0.5, 0.6667, 0.5, 0.6667, 0.5, 0.5833, 0.5, 0.5833, 0.5, 1.0, 0.5, 0.9167, 0.5, 0.9167, 1.0, 1.0, 1.0, 0.9167, 0.5, 0.8333, 0.5, 0.8333, 1.0, 0.9167, 1.0, 0.8333, 0.5, 0.75, 0.5, 0.75, 1.0, 0.8333, 1.0, 0.75, 0.5, 0.6667, 0.5, 0.6667, 1.0, 0.75, 1.0, 0.6667, 0.5, 0.5833, 0.5, 0.5833, 1.0, 0.6667, 1.0, 0.5833, 0.5, 0.5, 0.5, 0.5, 1.0, 0.5833, 1.0, 0.5, 0.5, 0.4167, 0.5, 0.4167, 1.0, 0.5, 1.0, 0.4167, 0.5, 0.3333, 0.5, 0.3333, 1.0, 0.4167, 1.0, 0.3333, 0.5, 0.25, 0.5, 0.25, 1.0, 0.3333, 1.0, 0.25, 0.5, 0.1667, 0.5, 0.1667, 1.0, 0.25, 1.0, 0.37, 0.4578, 0.4578, 0.37, 0.49, 0.25, 0.4578, 0.13, 0.37, 0.04215, 0.25, 0.01, 0.13, 0.04215, 0.04215, 0.13, 0.01, 0.25, 0.04215, 0.37, 0.13, 0.4578, 0.25, 0.49, 0.1667, 0.5, 0.08333, 0.5, 0.08333, 1.0, 0.1667, 1.0, 0.08333, 0.5, 7.451e-08, 0.5, 7.451e-08, 1.0, 0.08333, 1.0, 0.6667, 0.5, 0.6667, 0.5, 0.5833, 0.5, 0.5833, 0.5, 0.08333, 0.5, 0.08333, 0.5, 7.451e-08, 0.5, 7.451e-08, 0.5, 0.75, 0.5, 0.75, 0.5, 0.6667, 0.5, 0.6667, 0.5, 0.08333, 0.5, 0.08333, 0.5, 7.451e-08, 0.5, 7.451e-08, 0.5, 1.0, 0.5, 1.0, 0.5, 0.9167, 0.5, 0.9167, 0.5, 0.8333, 0.5, 0.8333, 0.5, 0.75, 0.5, 0.75, 0.5, 0.1667, 0.5, 0.1667, 0.5, 0.08333, 0.5, 0.08333, 0.5, 0.9167, 0.5, 0.9167, 0.5, 0.8333, 0.5, 0.8333, 0.5, 0.25, 0.5, 0.25, 0.5, 0.1667, 0.5, 0.1667, 0.5, 0.3333, 0.5, 0.3333, 0.5, 0.25, 0.5, 0.25, 0.5, 0.4167, 0.5, 0.4167, 0.5, 0.3333, 0.5, 0.3333, 0.5, 0.5, 0.5, 0.5, 0.5, 0.4167, 0.5, 0.4167, 0.5, 0.5833, 0.5, 0.5833, 0.5, 0.5, 0.5, 0.5, 0.5, 0.9167, 0.5, 0.9167, 0.5, 0.8333, 0.5, 0.8333, 0.5, 0.3333, 0.5, 0.3333, 0.5, 0.25, 0.5, 0.25, 0.5, 0.5833, 0.5, 0.5833, 0.5, 0.5, 0.5, 0.5, 0.5, 0.8333, 0.5, 0.8333, 0.5, 0.75, 0.5, 0.75, 0.5, 0.25, 0.5, 0.25, 0.5, 0.1667, 0.5, 0.1667, 0.5, 0.5, 0.5, 0.5, 0.5, 0.4167, 0.5, 0.4167, 0.5, 0.75, 0.5, 0.75, 0.5, 0.6667, 0.5, 0.6667, 0.5, 0.1667, 0.5, 0.1667, 0.5, 0.08333, 0.5, 0.08333, 0.5, 1.0, 0.5, 1.0, 0.5, 0.9167, 0.5, 0.9167, 0.5, 0.4167, 0.5, 0.4167, 0.5, 0.3333, 0.5, 0.3333, 0.5, 0.6667, 0.5, 0.6667, 0.5, 0.5833, 0.5, 0.5833, 0.5, 0.37, 0.4578, 0.4578, 0.37, 0.49, 0.25, 0.4578, 0.13, 0.37, 0.04215, 0.25, 0.01, 0.13, 0.04215, 0.04215, 0.13, 0.01, 0.25, 0.04215, 0.37, 0.13, 0.4578, 0.25, 0.49, 0.25, 0.49, 0.37, 0.4578, 0.37, 0.4578, 0.25, 0.49, 0.37, 0.4578, 0.4578, 0.37, 0.4578, 0.37, 0.37, 0.4578, 0.4578, 0.37, 0.49, 0.25, 0.49, 0.25, 0.4578, 0.37, 0.49, 0.25, 0.4578, 0.13, 0.4578, 0.13, 0.49, 0.25, 0.4578, 0.13, 0.37, 0.04215, 0.37, 0.04215, 0.4578, 0.13, 0.37, 0.04215, 0.25, 0.01, 0.25, 0.01, 0.37, 0.04215, 0.25, 0.01, 0.13, 0.04215, 0.13, 0.04215, 0.25, 0.01, 0.13, 0.04215, 0.04215, 0.13, 0.04215, 0.13, 0.13, 0.04215, 0.04215, 0.13, 0.01, 0.25, 0.01, 0.25, 0.04215, 0.13, 0.01, 0.25, 0.04215, 0.37, 0.04215, 0.37, 0.01, 0.25, 0.04215, 0.37, 0.13, 0.4578, 0.13, 0.4578, 0.04215, 0.37, 0.13, 0.4578, 0.25, 0.49, 0.25, 0.49, 0.13, 0.4578, 0.8588, 0.4385, 0.75, 0.4677, 0.75, 0.49, 0.87, 0.4578, 0.9385, 0.3588, 0.8588, 0.4385, 0.87, 0.4578, 0.9578, 0.37, 0.9677, 0.25, 0.9385, 0.3588, 0.9578, 0.37, 0.99, 0.25, 0.9385, 0.1412, 0.9677, 0.25, 0.99, 0.25, 0.9578, 0.13, 0.8588, 0.06148, 0.9385, 0.1412, 0.9578, 0.13, 0.87, 0.04215, 0.75, 0.03231, 0.8588, 0.06148, 0.87, 0.04215, 0.75, 0.01, 0.6412, 0.06148, 0.75, 0.03231, 0.75, 0.01, 0.63, 0.04215, 0.5615, 0.1412, 0.6412, 0.06148, 0.63, 0.04215, 0.5422, 0.13, 0.5323, 0.25, 0.5615, 0.1412, 0.5422, 0.13, 0.51, 0.25, 0.5615, 0.3588, 0.5323, 0.25, 0.51, 0.25, 0.5422, 0.37, 0.6412, 0.4385, 0.5615, 0.3588, 0.5422, 0.37, 0.63, 0.4578, 0.75, 0.4677, 0.6412, 0.4385, 0.63, 0.4578, 0.75, 0.49, 0.8588, 0.4385, 0.75, 0.4677, 0.75, 0.49, 0.87, 0.4578, 0.9385, 0.3588, 0.8588, 0.4385, 0.87, 0.4578, 0.9578, 0.37, 0.9677, 0.25, 0.9385, 0.3588, 0.9578, 0.37, 0.99, 0.25, 0.9385, 0.1412, 0.9677, 0.25, 0.99, 0.25, 0.9578, 0.13, 0.8588, 0.06148, 0.9385, 0.1412, 0.9578, 0.13, 0.87, 0.04215, 0.75, 0.03231, 0.8588, 0.06148, 0.87, 0.04215, 0.75, 0.01, 0.6412, 0.06148, 0.75, 0.03231, 0.75, 0.01, 0.63, 0.04215, 0.5615, 0.1412, 0.6412, 0.06148, 0.63, 0.04215, 0.5422, 0.13, 0.5323, 0.25, 0.5615, 0.1412, 0.5422, 0.13, 0.51, 0.25, 0.5615, 0.3588, 0.5323, 0.25, 0.51, 0.25, 0.5422, 0.37, 0.6412, 0.4385, 0.5615, 0.3588, 0.5422, 0.37, 0.63, 0.4578, 0.75, 0.4677, 0.6412, 0.4385, 0.63, 0.4578, 0.75, 0.49, 0.8588, 0.4385, 0.75, 0.4677, 0.75, 0.49, 0.87, 0.4578, 0.9385, 0.3588, 0.8588, 0.4385, 0.87, 0.4578, 0.9578, 0.37, 0.9677, 0.25, 0.9385, 0.3588, 0.9578, 0.37, 0.99, 0.25, 0.9385, 0.1412, 0.9677, 0.25, 0.99, 0.25, 0.9578, 0.13, 0.8588, 0.06148, 0.9385, 0.1412, 0.9578, 0.13, 0.87, 0.04215, 0.75, 0.03231, 0.8588, 0.06148, 0.87, 0.04215, 0.75, 0.01, 0.6412, 0.06148, 0.75, 0.03231, 0.75, 0.01, 0.63, 0.04215, 0.5615, 0.1412, 0.6412, 0.06148, 0.63, 0.04215, 0.5422, 0.13, 0.5323, 0.25, 0.5615, 0.1412, 0.5422, 0.13, 0.51, 0.25, 0.5615, 0.3588, 0.5323, 0.25, 0.51, 0.25, 0.5422, 0.37, 0.6412, 0.4385, 0.5615, 0.3588, 0.5422, 0.37, 0.63, 0.4578, 0.75, 0.4677, 0.6412, 0.4385, 0.63, 0.4578, 0.75, 0.49, 0.75, 0.4675, 0.8588, 0.4384, 0.87, 0.4578, 0.75, 0.49, 0.8588, 0.4384, 0.9384, 0.3588, 0.9578, 0.37, 0.87, 0.4578, 0.9384, 0.3588, 0.9675, 0.25, 0.99, 0.25, 0.9578, 0.37, 0.9675, 0.25, 0.9384, 0.1412, 0.9578, 0.13, 0.99, 0.25, 0.9384, 0.1412, 0.8588, 0.0616, 0.87, 0.04215, 0.9578, 0.13, 0.8588, 0.0616, 0.75, 0.03245, 0.75, 0.01, 0.87, 0.04215, 0.75, 0.03245, 0.6412, 0.0616, 0.63, 0.04215, 0.75, 0.01, 0.6412, 0.0616, 0.5616, 0.1412, 0.5422, 0.13, 0.63, 0.04215, 0.5616, 0.1412, 0.5325, 0.25, 0.51, 0.25, 0.5422, 0.13, 0.5325, 0.25, 0.5616, 0.3588, 0.5422, 0.37, 0.51, 0.25, 0.5616, 0.3588, 0.6412, 0.4384, 0.63, 0.4578, 0.5422, 0.37, 0.6412, 0.4384, 0.75, 0.4675, 0.75, 0.49, 0.63, 0.4578, 0.75, 0.4675, 0.8588, 0.4384, 0.87, 0.4578, 0.75, 0.49, 0.8588, 0.4384, 0.9384, 0.3588, 0.9578, 0.37, 0.87, 0.4578, 0.9384, 0.3588, 0.9675, 0.25, 0.99, 0.25, 0.9578, 0.37, 0.9675, 0.25, 0.9384, 0.1412, 0.9578, 0.13, 0.99, 0.25, 0.9384, 0.1412, 0.8588, 0.0616, 0.87, 0.04215, 0.9578, 0.13, 0.8588, 0.0616, 0.75, 0.03245, 0.75, 0.01, 0.87, 0.04215, 0.75, 0.03245, 0.6412, 0.0616, 0.63, 0.04215, 0.75, 0.01, 0.6412, 0.0616, 0.5616, 0.1412, 0.5422, 0.13, 0.63, 0.04215, 0.5616, 0.1412, 0.5325, 0.25, 0.51, 0.25, 0.5422, 0.13, 0.5325, 0.25, 0.5616, 0.3588, 0.5422, 0.37, 0.51, 0.25, 0.5616, 0.3588, 0.6412, 0.4384, 0.63, 0.4578, 0.5422, 0.37, 0.6412, 0.4384, 0.75, 0.4675, 0.75, 0.49, 0.63, 0.4578])
me_cylinder_060.materials.append(mat_gold)
me_cylinder_060.update()
me_cylinder_040 = bpy.data.meshes.new('Cylinder.040')
me_cylinder_040.from_pydata([(1.947e-07, 1.0, -2.0), (1.947e-07, 1.0, 0.0), (0.5, 0.866, -2.0), (0.5, 0.866, 0.0), (0.866, 0.5, -2.0), (0.866, 0.5, 0.0), (1.0, 8.214e-08, -2.0), (1.0, 8.214e-08, 0.0), (0.866, -0.5, -2.0), (0.866, -0.5, 0.0), (0.5, -0.866, -2.0), (0.5, -0.866, 0.0), (1.947e-07, -1.0, -2.0), (1.947e-07, -1.0, 0.0), (-0.5, -0.866, -2.0), (-0.5, -0.866, 0.0), (-0.866, -0.5, -2.0), (-0.866, -0.5, 0.0), (-1.0, 8.214e-08, -2.0), (-1.0, 8.214e-08, 0.0), (-0.866, 0.5, -2.0), (-0.866, 0.5, 0.0), (-0.5, 0.866, -2.0), (-0.5, 0.866, 0.0), (1.815e-07, 1.249, -2.478), (0.6246, 1.082, -2.478), (1.082, 0.6246, -2.478), (1.249, 8.338e-08, -2.478), (1.082, -0.6246, -2.478), (0.6246, -1.082, -2.478), (1.815e-07, -1.249, -2.478), (-0.6246, -1.082, -2.478), (-1.082, -0.6246, -2.478), (-1.249, 8.338e-08, -2.478), (-1.082, 0.6246, -2.478), (-0.6246, 1.082, -2.478), (1.856e-07, 1.162, -2.755), (0.5809, 1.006, -2.755), (1.006, 0.5809, -2.755), (1.162, 8.343e-08, -2.755), (1.006, -0.5809, -2.755), (0.5809, -1.006, -2.755), (1.856e-07, -1.162, -2.755), (-0.5809, -1.006, -2.755), (-1.006, -0.5809, -2.755), (-1.162, 8.343e-08, -2.755), (-1.006, 0.5809, -2.755), (-0.5809, 1.006, -2.755), (-5.206e-07, -1.0, 2.0), (9.099e-07, -1.0, -9.537e-07), (0.5, -0.866, 2.0), (0.5, -0.866, -5.96e-07), (0.866, -0.5, 2.0), (0.866, -0.5, -1.788e-07), (1.0, -2.437e-07, 2.0), (1.0, 4.08e-07, 0.0), (0.866, 0.5, 2.0), (0.866, 0.5, 1.192e-07), (0.5, 0.866, 2.0), (0.5, 0.866, 0.0), (-5.206e-07, 1.0, 2.0), (9.099e-07, 1.0, -3.576e-07), (-0.5, 0.866, 2.0), (-0.5, 0.866, -7.153e-07), (-0.866, 0.5, 2.0), (-0.866, 0.5, -1.073e-06), (-1.0, -2.437e-07, 2.0), (-1.0, 4.08e-07, -1.431e-06), (-0.866, -0.5, 2.0), (-0.866, -0.5, -1.431e-06), (-0.5, -0.866, 2.0), (-0.5, -0.866, -1.311e-06), (-8.758e-07, -1.249, 2.478), (0.6246, -1.082, 2.478), (1.082, -0.6246, 2.478), (1.249, -4.008e-07, 2.478), (1.082, 0.6246, 2.478), (0.6246, 1.082, 2.478), (-8.758e-07, 1.249, 2.478), (-0.6246, 1.082, 2.478), (-1.082, 0.6246, 2.478), (-1.249, -4.008e-07, 2.478), (-1.082, -0.6246, 2.478), (-0.6246, -1.082, 2.478), (-1.072e-06, -1.162, 2.755), (0.5809, -1.006, 2.755), (1.006, -0.5809, 2.755), (1.162, -4.91e-07, 2.755), (1.006, 0.5809, 2.755), (0.5809, 1.006, 2.755), (-1.072e-06, 1.162, 2.755), (-0.5809, 1.006, 2.755), (-1.006, 0.5809, 2.755), (-1.162, -4.91e-07, 2.755), (-1.006, -0.5809, 2.755), (-0.5809, -1.006, 2.755), (-1.148e-06, 2.0, 1.0), (-1.948e-07, 2.66e-08, 1.0), (0.5, 2.0, 0.866), (0.5, 2.868e-07, 0.866), (0.866, 2.0, 0.5), (0.866, 5.21e-07, 0.5), (1.0, 2.0, 7.974e-07), (1.0, 6.664e-07, 4.716e-07), (0.866, 2.0, -0.5), (0.866, 6.839e-07, -0.5), (0.5, 2.0, -0.866), (0.5, 5.69e-07, -0.866), (-3.696e-07, 2.0, -1.0), (5.841e-07, 3.524e-07, -1.0), (-0.5, 2.0, -0.866), (-0.5, 9.22e-08, -0.866), (-0.866, 2.0, -0.5), (-0.866, -1.42e-07, -0.5), (-1.0, 2.0, 1.857e-08), (-1.0, -2.873e-07, -3.073e-07), (-0.866, 2.0, 0.5), (-0.866, -3.049e-07, 0.5), (-0.5, 2.0, 0.866), (-0.5, -1.9e-07, 0.866), (-1.487e-06, 2.478, 1.249), (0.6246, 2.478, 1.082), (1.082, 2.478, 0.6246), (1.249, 2.478, 9.736e-07), (1.082, 2.478, -0.6246), (0.6246, 2.478, -1.082), (-5.137e-07, 2.478, -1.249), (-0.6246, 2.478, -1.082), (-1.082, 2.478, -0.6246), (-1.249, 2.478, 6.608e-10), (-1.082, 2.478, 0.6246), (-0.6246, 2.478, 1.082), (-1.585e-06, 2.755, 1.162), (0.5809, 2.755, 1.006), (1.006, 2.755, 0.5809), (1.162, 2.755, 9.874e-07), (1.006, 2.755, -0.5809), (0.5809, 2.755, -1.006), (-6.751e-07, 2.755, -1.162), (-0.5809, 2.755, -1.006), (-1.006, 2.755, -0.5809), (-1.162, 2.755, 7.713e-08), (-1.006, 2.755, 0.5809), (-0.5809, 2.755, 1.006), (8.225e-07, -2.0, -1.0), (1.299e-06, 1.306e-06, -1.0), (0.5, -2.0, -0.866), (0.5, 1.165e-06, -0.866), (0.866, -2.0, -0.5), (0.866, 8.628e-07, -0.5), (1.0, -2.0, -1.801e-07), (1.0, 6.664e-07, 7.974e-07), (0.866, -2.0, 0.5), (0.866, 4.018e-07, 0.5), (0.5, -2.0, 0.866), (0.5, 2.868e-07, 0.866), (4.366e-08, -2.0, 1.0), (5.205e-07, 3.842e-07, 1.0), (-0.5, -2.0, 0.866), (-0.5, 5.253e-07, 0.866), (-0.866, -2.0, 0.5), (-0.866, 7.68e-07, 0.5), (-1.0, -2.0, -9.59e-07), (-1.0, 1.143e-06, 1.857e-08), (-0.866, -2.0, -0.5), (-0.866, 1.289e-06, -0.5), (-0.5, -2.0, -0.866), (-0.5, 1.404e-06, -0.866), (7.924e-07, -2.478, -1.249), (0.6246, -2.478, -1.082), (1.082, -2.478, -0.6246), (1.249, -2.478, -3.181e-07), (1.082, -2.478, 0.6246), (0.6246, -2.478, 1.082), (-1.806e-07, -2.478, 1.249), (-0.6246, -2.478, 1.082), (-1.082, -2.478, 0.6246), (-1.249, -2.478, -1.291e-06), (-1.082, -2.478, -0.6246), (-0.6246, -2.478, -1.082), (6.991e-07, -2.755, -1.162), (0.5809, -2.755, -1.006), (1.006, -2.755, -0.5809), (1.162, -2.755, -4.89e-07), (1.006, -2.755, 0.5809), (0.5809, -2.755, 1.006), (-2.089e-07, -2.755, 1.162), (-0.5809, -2.755, 1.006), (-1.006, -2.755, 0.5809), (-1.162, -2.755, -1.399e-06), (-1.006, -2.755, -0.5809), (-0.5809, -2.755, -1.006), (1.834e-07, 1.303, -2.755), (0.6514, 1.128, -2.755), (1.128, 0.6514, -2.755), (1.303, 8.343e-08, -2.755), (1.128, -0.6514, -2.755), (0.6514, -1.128, -2.755), (1.834e-07, -1.303, -2.755), (-0.6514, -1.128, -2.755), (-1.128, -0.6514, -2.755), (-1.303, 8.343e-08, -2.755), (-1.128, 0.6514, -2.755), (-0.6514, 1.128, -2.755), (-1.072e-06, -1.303, 2.755), (0.6514, -1.128, 2.755), (1.128, -0.6514, 2.755), (1.303, -4.91e-07, 2.755), (1.128, 0.6514, 2.755), (0.6514, 1.128, 2.755), (-1.072e-06, 1.303, 2.755), (-0.6514, 1.128, 2.755), (-1.128, 0.6514, 2.755), (-1.303, -4.91e-07, 2.755), (-1.128, -0.6514, 2.755), (-0.6514, -1.128, 2.755), (-1.638e-06, 2.755, 1.303), (0.6514, 2.755, 1.128), (1.128, 2.755, 0.6514), (1.303, 2.755, 1.04e-06), (1.128, 2.755, -0.6514), (0.6514, 2.755, -1.128), (-6.229e-07, 2.755, -1.303), (-0.6514, 2.755, -1.128), (-1.128, 2.755, -0.6514), (-1.303, 2.755, 2.492e-08), (-1.128, 2.755, 0.6514), (-0.6514, 2.755, 1.128), (7.492e-07, -2.755, -1.303), (0.6514, -2.755, -1.128), (1.128, -2.755, -0.6514), (1.303, -2.755, -4.324e-07), (1.128, -2.755, 0.6514), (0.6514, -2.755, 1.128), (-2.655e-07, -2.755, 1.303), (-0.6514, -2.755, 1.128), (-1.128, -2.755, 0.6514), (-1.303, -2.755, -1.447e-06), (-1.128, -2.755, -0.6514), (-0.6514, -2.755, -1.128)], [], [(0, 1, 3, 2), (2, 3, 5, 4), (4, 5, 7, 6), (6, 7, 9, 8), (8, 9, 11, 10), (10, 11, 13, 12), (12, 13, 15, 14), (14, 15, 17, 16), (16, 17, 19, 18), (18, 19, 21, 20), (3, 1, 23, 21, 19, 17, 15, 13, 11, 9, 7, 5), (20, 21, 23, 22), (22, 23, 1, 0), (8, 10, 29, 28), (35, 24, 192, 203), (6, 8, 28, 27), (22, 0, 24, 35), (0, 2, 25, 24), (4, 6, 27, 26), (20, 22, 35, 34), (2, 4, 26, 25), (18, 20, 34, 33), (16, 18, 33, 32), (14, 16, 32, 31), (12, 14, 31, 30), (10, 12, 30, 29), (25, 26, 194, 193), (32, 33, 201, 200), (29, 30, 198, 197), (26, 27, 195, 194), (33, 34, 202, 201), (30, 31, 199, 198), (27, 28, 196, 195), (34, 35, 203, 202), (24, 25, 193, 192), (31, 32, 200, 199), (28, 29, 197, 196), (48, 49, 51, 50), (50, 51, 53, 52), (52, 53, 55, 54), (54, 55, 57, 56), (56, 57, 59, 58), (58, 59, 61, 60), (60, 61, 63, 62), (62, 63, 65, 64), (64, 65, 67, 66), (66, 67, 69, 68), (51, 49, 71, 69, 67, 65, 63, 61, 59, 57, 55, 53), (68, 69, 71, 70), (70, 71, 49, 48), (56, 58, 77, 76), (83, 72, 204, 215), (54, 56, 76, 75), (70, 48, 72, 83), (48, 50, 73, 72), (52, 54, 75, 74), (68, 70, 83, 82), (50, 52, 74, 73), (66, 68, 82, 81), (64, 66, 81, 80), (62, 64, 80, 79), (60, 62, 79, 78), (58, 60, 78, 77), (73, 74, 206, 205), (80, 81, 213, 212), (77, 78, 210, 209), (74, 75, 207, 206), (81, 82, 214, 213), (78, 79, 211, 210), (75, 76, 208, 207), (82, 83, 215, 214), (72, 73, 205, 204), (79, 80, 212, 211), (76, 77, 209, 208), (96, 97, 99, 98), (98, 99, 101, 100), (100, 101, 103, 102), (102, 103, 105, 104), (104, 105, 107, 106), (106, 107, 109, 108), (108, 109, 111, 110), (110, 111, 113, 112), (112, 113, 115, 114), (114, 115, 117, 116), (99, 97, 119, 117, 115, 113, 111, 109, 107, 105, 103, 101), (116, 117, 119, 118), (118, 119, 97, 96), (104, 106, 125, 124), (131, 120, 216, 227), (102, 104, 124, 123), (118, 96, 120, 131), (96, 98, 121, 120), (100, 102, 123, 122), (116, 118, 131, 130), (98, 100, 122, 121), (114, 116, 130, 129), (112, 114, 129, 128), (110, 112, 128, 127), (108, 110, 127, 126), (106, 108, 126, 125), (121, 122, 218, 217), (128, 129, 225, 224), (125, 126, 222, 221), (122, 123, 219, 218), (129, 130, 226, 225), (126, 127, 223, 222), (123, 124, 220, 219), (130, 131, 227, 226), (120, 121, 217, 216), (127, 128, 224, 223), (124, 125, 221, 220), (144, 145, 147, 146), (146, 147, 149, 148), (148, 149, 151, 150), (150, 151, 153, 152), (152, 153, 155, 154), (154, 155, 157, 156), (156, 157, 159, 158), (158, 159, 161, 160), (160, 161, 163, 162), (162, 163, 165, 164), (147, 145, 167, 165, 163, 161, 159, 157, 155, 153, 151, 149), (164, 165, 167, 166), (166, 167, 145, 144), (152, 154, 173, 172), (179, 168, 228, 239), (150, 152, 172, 171), (166, 144, 168, 179), (144, 146, 169, 168), (148, 150, 171, 170), (164, 166, 179, 178), (146, 148, 170, 169), (162, 164, 178, 177), (160, 162, 177, 176), (158, 160, 176, 175), (156, 158, 175, 174), (154, 156, 174, 173), (169, 170, 230, 229), (176, 177, 237, 236), (173, 174, 234, 233), (170, 171, 231, 230), (177, 178, 238, 237), (174, 175, 235, 234), (171, 172, 232, 231), (178, 179, 239, 238), (168, 169, 229, 228), (175, 176, 236, 235), (172, 173, 233, 232), (37, 36, 192, 193), (38, 37, 193, 194), (39, 38, 194, 195), (40, 39, 195, 196), (41, 40, 196, 197), (42, 41, 197, 198), (43, 42, 198, 199), (44, 43, 199, 200), (45, 44, 200, 201), (46, 45, 201, 202), (47, 46, 202, 203), (36, 47, 203, 192), (85, 84, 204, 205), (86, 85, 205, 206), (87, 86, 206, 207), (88, 87, 207, 208), (89, 88, 208, 209), (90, 89, 209, 210), (91, 90, 210, 211), (92, 91, 211, 212), (93, 92, 212, 213), (94, 93, 213, 214), (95, 94, 214, 215), (84, 95, 215, 204), (133, 132, 216, 217), (134, 133, 217, 218), (135, 134, 218, 219), (136, 135, 219, 220), (137, 136, 220, 221), (138, 137, 221, 222), (139, 138, 222, 223), (140, 139, 223, 224), (141, 140, 224, 225), (142, 141, 225, 226), (143, 142, 226, 227), (132, 143, 227, 216), (181, 180, 228, 229), (182, 181, 229, 230), (183, 182, 230, 231), (184, 183, 231, 232), (185, 184, 232, 233), (186, 185, 233, 234), (187, 186, 234, 235), (188, 187, 235, 236), (189, 188, 236, 237), (190, 189, 237, 238), (191, 190, 238, 239), (180, 191, 239, 228)])
_uv = me_cylinder_040.uv_layers.new(name='UVMap')
_uv.uv.foreach_set('vector', [1.0, 0.5, 1.0, 1.0, 0.9167, 1.0, 0.9167, 0.5, 0.9167, 0.5, 0.9167, 1.0, 0.8333, 1.0, 0.8333, 0.5, 0.8333, 0.5, 0.8333, 1.0, 0.75, 1.0, 0.75, 0.5, 0.75, 0.5, 0.75, 1.0, 0.6667, 1.0, 0.6667, 0.5, 0.6667, 0.5, 0.6667, 1.0, 0.5833, 1.0, 0.5833, 0.5, 0.5833, 0.5, 0.5833, 1.0, 0.5, 1.0, 0.5, 0.5, 0.5, 0.5, 0.5, 1.0, 0.4167, 1.0, 0.4167, 0.5, 0.4167, 0.5, 0.4167, 1.0, 0.3333, 1.0, 0.3333, 0.5, 0.3333, 0.5, 0.3333, 1.0, 0.25, 1.0, 0.25, 0.5, 0.25, 0.5, 0.25, 1.0, 0.1667, 1.0, 0.1667, 0.5, 0.37, 0.4578, 0.25, 0.49, 0.13, 0.4578, 0.04215, 0.37, 0.01, 0.25, 0.04215, 0.13, 0.13, 0.04215, 0.25, 0.01, 0.37, 0.04215, 0.4578, 0.13, 0.49, 0.25, 0.4578, 0.37, 0.1667, 0.5, 0.1667, 1.0, 0.08333, 1.0, 0.08333, 0.5, 0.08333, 0.5, 0.08333, 1.0, 7.451e-08, 1.0, 7.451e-08, 0.5, 0.6667, 0.5, 0.5833, 0.5, 0.5833, 0.5, 0.6667, 0.5, 0.08333, 0.5, 7.451e-08, 0.5, 7.451e-08, 0.5, 0.08333, 0.5, 0.75, 0.5, 0.6667, 0.5, 0.6667, 0.5, 0.75, 0.5, 0.08333, 0.5, 7.451e-08, 0.5, 7.451e-08, 0.5, 0.08333, 0.5, 1.0, 0.5, 0.9167, 0.5, 0.9167, 0.5, 1.0, 0.5, 0.8333, 0.5, 0.75, 0.5, 0.75, 0.5, 0.8333, 0.5, 0.1667, 0.5, 0.08333, 0.5, 0.08333, 0.5, 0.1667, 0.5, 0.9167, 0.5, 0.8333, 0.5, 0.8333, 0.5, 0.9167, 0.5, 0.25, 0.5, 0.1667, 0.5, 0.1667, 0.5, 0.25, 0.5, 0.3333, 0.5, 0.25, 0.5, 0.25, 0.5, 0.3333, 0.5, 0.4167, 0.5, 0.3333, 0.5, 0.3333, 0.5, 0.4167, 0.5, 0.5, 0.5, 0.4167, 0.5, 0.4167, 0.5, 0.5, 0.5, 0.5833, 0.5, 0.5, 0.5, 0.5, 0.5, 0.5833, 0.5, 0.9167, 0.5, 0.8333, 0.5, 0.8333, 0.5, 0.9167, 0.5, 0.3333, 0.5, 0.25, 0.5, 0.25, 0.5, 0.3333, 0.5, 0.5833, 0.5, 0.5, 0.5, 0.5, 0.5, 0.5833, 0.5, 0.8333, 0.5, 0.75, 0.5, 0.75, 0.5, 0.8333, 0.5, 0.25, 0.5, 0.1667, 0.5, 0.1667, 0.5, 0.25, 0.5, 0.5, 0.5, 0.4167, 0.5, 0.4167, 0.5, 0.5, 0.5, 0.75, 0.5, 0.6667, 0.5, 0.6667, 0.5, 0.75, 0.5, 0.1667, 0.5, 0.08333, 0.5, 0.08333, 0.5, 0.1667, 0.5, 1.0, 0.5, 0.9167, 0.5, 0.9167, 0.5, 1.0, 0.5, 0.4167, 0.5, 0.3333, 0.5, 0.3333, 0.5, 0.4167, 0.5, 0.6667, 0.5, 0.5833, 0.5, 0.5833, 0.5, 0.6667, 0.5, 1.0, 0.5, 1.0, 1.0, 0.9167, 1.0, 0.9167, 0.5, 0.9167, 0.5, 0.9167, 1.0, 0.8333, 1.0, 0.8333, 0.5, 0.8333, 0.5, 0.8333, 1.0, 0.75, 1.0, 0.75, 0.5, 0.75, 0.5, 0.75, 1.0, 0.6667, 1.0, 0.6667, 0.5, 0.6667, 0.5, 0.6667, 1.0, 0.5833, 1.0, 0.5833, 0.5, 0.5833, 0.5, 0.5833, 1.0, 0.5, 1.0, 0.5, 0.5, 0.5, 0.5, 0.5, 1.0, 0.4167, 1.0, 0.4167, 0.5, 0.4167, 0.5, 0.4167, 1.0, 0.3333, 1.0, 0.3333, 0.5, 0.3333, 0.5, 0.3333, 1.0, 0.25, 1.0, 0.25, 0.5, 0.25, 0.5, 0.25, 1.0, 0.1667, 1.0, 0.1667, 0.5, 0.37, 0.4578, 0.25, 0.49, 0.13, 0.4578, 0.04215, 0.37, 0.01, 0.25, 0.04215, 0.13, 0.13, 0.04215, 0.25, 0.01, 0.37, 0.04215, 0.4578, 0.13, 0.49, 0.25, 0.4578, 0.37, 0.1667, 0.5, 0.1667, 1.0, 0.08333, 1.0, 0.08333, 0.5, 0.08333, 0.5, 0.08333, 1.0, 7.451e-08, 1.0, 7.451e-08, 0.5, 0.6667, 0.5, 0.5833, 0.5, 0.5833, 0.5, 0.6667, 0.5, 0.08333, 0.5, 7.451e-08, 0.5, 7.451e-08, 0.5, 0.08333, 0.5, 0.75, 0.5, 0.6667, 0.5, 0.6667, 0.5, 0.75, 0.5, 0.08333, 0.5, 7.451e-08, 0.5, 7.451e-08, 0.5, 0.08333, 0.5, 1.0, 0.5, 0.9167, 0.5, 0.9167, 0.5, 1.0, 0.5, 0.8333, 0.5, 0.75, 0.5, 0.75, 0.5, 0.8333, 0.5, 0.1667, 0.5, 0.08333, 0.5, 0.08333, 0.5, 0.1667, 0.5, 0.9167, 0.5, 0.8333, 0.5, 0.8333, 0.5, 0.9167, 0.5, 0.25, 0.5, 0.1667, 0.5, 0.1667, 0.5, 0.25, 0.5, 0.3333, 0.5, 0.25, 0.5, 0.25, 0.5, 0.3333, 0.5, 0.4167, 0.5, 0.3333, 0.5, 0.3333, 0.5, 0.4167, 0.5, 0.5, 0.5, 0.4167, 0.5, 0.4167, 0.5, 0.5, 0.5, 0.5833, 0.5, 0.5, 0.5, 0.5, 0.5, 0.5833, 0.5, 0.9167, 0.5, 0.8333, 0.5, 0.8333, 0.5, 0.9167, 0.5, 0.3333, 0.5, 0.25, 0.5, 0.25, 0.5, 0.3333, 0.5, 0.5833, 0.5, 0.5, 0.5, 0.5, 0.5, 0.5833, 0.5, 0.8333, 0.5, 0.75, 0.5, 0.75, 0.5, 0.8333, 0.5, 0.25, 0.5, 0.1667, 0.5, 0.1667, 0.5, 0.25, 0.5, 0.5, 0.5, 0.4167, 0.5, 0.4167, 0.5, 0.5, 0.5, 0.75, 0.5, 0.6667, 0.5, 0.6667, 0.5, 0.75, 0.5, 0.1667, 0.5, 0.08333, 0.5, 0.08333, 0.5, 0.1667, 0.5, 1.0, 0.5, 0.9167, 0.5, 0.9167, 0.5, 1.0, 0.5, 0.4167, 0.5, 0.3333, 0.5, 0.3333, 0.5, 0.4167, 0.5, 0.6667, 0.5, 0.5833, 0.5, 0.5833, 0.5, 0.6667, 0.5, 1.0, 0.5, 1.0, 1.0, 0.9167, 1.0, 0.9167, 0.5, 0.9167, 0.5, 0.9167, 1.0, 0.8333, 1.0, 0.8333, 0.5, 0.8333, 0.5, 0.8333, 1.0, 0.75, 1.0, 0.75, 0.5, 0.75, 0.5, 0.75, 1.0, 0.6667, 1.0, 0.6667, 0.5, 0.6667, 0.5, 0.6667, 1.0, 0.5833, 1.0, 0.5833, 0.5, 0.5833, 0.5, 0.5833, 1.0, 0.5, 1.0, 0.5, 0.5, 0.5, 0.5, 0.5, 1.0, 0.4167, 1.0, 0.4167, 0.5, 0.4167, 0.5, 0.4167, 1.0, 0.3333, 1.0, 0.3333, 0.5, 0.3333, 0.5, 0.3333, 1.0, 0.25, 1.0, 0.25, 0.5, 0.25, 0.5, 0.25, 1.0, 0.1667, 1.0, 0.1667, 0.5, 0.37, 0.4578, 0.25, 0.49, 0.13, 0.4578, 0.04215, 0.37, 0.01, 0.25, 0.04215, 0.13, 0.13, 0.04215, 0.25, 0.01, 0.37, 0.04215, 0.4578, 0.13, 0.49, 0.25, 0.4578, 0.37, 0.1667, 0.5, 0.1667, 1.0, 0.08333, 1.0, 0.08333, 0.5, 0.08333, 0.5, 0.08333, 1.0, 7.451e-08, 1.0, 7.451e-08, 0.5, 0.6667, 0.5, 0.5833, 0.5, 0.5833, 0.5, 0.6667, 0.5, 0.08333, 0.5, 7.451e-08, 0.5, 7.451e-08, 0.5, 0.08333, 0.5, 0.75, 0.5, 0.6667, 0.5, 0.6667, 0.5, 0.75, 0.5, 0.08333, 0.5, 7.451e-08, 0.5, 7.451e-08, 0.5, 0.08333, 0.5, 1.0, 0.5, 0.9167, 0.5, 0.9167, 0.5, 1.0, 0.5, 0.8333, 0.5, 0.75, 0.5, 0.75, 0.5, 0.8333, 0.5, 0.1667, 0.5, 0.08333, 0.5, 0.08333, 0.5, 0.1667, 0.5, 0.9167, 0.5, 0.8333, 0.5, 0.8333, 0.5, 0.9167, 0.5, 0.25, 0.5, 0.1667, 0.5, 0.1667, 0.5, 0.25, 0.5, 0.3333, 0.5, 0.25, 0.5, 0.25, 0.5, 0.3333, 0.5, 0.4167, 0.5, 0.3333, 0.5, 0.3333, 0.5, 0.4167, 0.5, 0.5, 0.5, 0.4167, 0.5, 0.4167, 0.5, 0.5, 0.5, 0.5833, 0.5, 0.5, 0.5, 0.5, 0.5, 0.5833, 0.5, 0.9167, 0.5, 0.8333, 0.5, 0.8333, 0.5, 0.9167, 0.5, 0.3333, 0.5, 0.25, 0.5, 0.25, 0.5, 0.3333, 0.5, 0.5833, 0.5, 0.5, 0.5, 0.5, 0.5, 0.5833, 0.5, 0.8333, 0.5, 0.75, 0.5, 0.75, 0.5, 0.8333, 0.5, 0.25, 0.5, 0.1667, 0.5, 0.1667, 0.5, 0.25, 0.5, 0.5, 0.5, 0.4167, 0.5, 0.4167, 0.5, 0.5, 0.5, 0.75, 0.5, 0.6667, 0.5, 0.6667, 0.5, 0.75, 0.5, 0.1667, 0.5, 0.08333, 0.5, 0.08333, 0.5, 0.1667, 0.5, 1.0, 0.5, 0.9167, 0.5, 0.9167, 0.5, 1.0, 0.5, 0.4167, 0.5, 0.3333, 0.5, 0.3333, 0.5, 0.4167, 0.5, 0.6667, 0.5, 0.5833, 0.5, 0.5833, 0.5, 0.6667, 0.5, 1.0, 0.5, 1.0, 1.0, 0.9167, 1.0, 0.9167, 0.5, 0.9167, 0.5, 0.9167, 1.0, 0.8333, 1.0, 0.8333, 0.5, 0.8333, 0.5, 0.8333, 1.0, 0.75, 1.0, 0.75, 0.5, 0.75, 0.5, 0.75, 1.0, 0.6667, 1.0, 0.6667, 0.5, 0.6667, 0.5, 0.6667, 1.0, 0.5833, 1.0, 0.5833, 0.5, 0.5833, 0.5, 0.5833, 1.0, 0.5, 1.0, 0.5, 0.5, 0.5, 0.5, 0.5, 1.0, 0.4167, 1.0, 0.4167, 0.5, 0.4167, 0.5, 0.4167, 1.0, 0.3333, 1.0, 0.3333, 0.5, 0.3333, 0.5, 0.3333, 1.0, 0.25, 1.0, 0.25, 0.5, 0.25, 0.5, 0.25, 1.0, 0.1667, 1.0, 0.1667, 0.5, 0.37, 0.4578, 0.25, 0.49, 0.13, 0.4578, 0.04215, 0.37, 0.01, 0.25, 0.04215, 0.13, 0.13, 0.04215, 0.25, 0.01, 0.37, 0.04215, 0.4578, 0.13, 0.49, 0.25, 0.4578, 0.37, 0.1667, 0.5, 0.1667, 1.0, 0.08333, 1.0, 0.08333, 0.5, 0.08333, 0.5, 0.08333, 1.0, 7.451e-08, 1.0, 7.451e-08, 0.5, 0.6667, 0.5, 0.5833, 0.5, 0.5833, 0.5, 0.6667, 0.5, 0.08333, 0.5, 7.451e-08, 0.5, 7.451e-08, 0.5, 0.08333, 0.5, 0.75, 0.5, 0.6667, 0.5, 0.6667, 0.5, 0.75, 0.5, 0.08333, 0.5, 7.451e-08, 0.5, 7.451e-08, 0.5, 0.08333, 0.5, 1.0, 0.5, 0.9167, 0.5, 0.9167, 0.5, 1.0, 0.5, 0.8333, 0.5, 0.75, 0.5, 0.75, 0.5, 0.8333, 0.5, 0.1667, 0.5, 0.08333, 0.5, 0.08333, 0.5, 0.1667, 0.5, 0.9167, 0.5, 0.8333, 0.5, 0.8333, 0.5, 0.9167, 0.5, 0.25, 0.5, 0.1667, 0.5, 0.1667, 0.5, 0.25, 0.5, 0.3333, 0.5, 0.25, 0.5, 0.25, 0.5, 0.3333, 0.5, 0.4167, 0.5, 0.3333, 0.5, 0.3333, 0.5, 0.4167, 0.5, 0.5, 0.5, 0.4167, 0.5, 0.4167, 0.5, 0.5, 0.5, 0.5833, 0.5, 0.5, 0.5, 0.5, 0.5, 0.5833, 0.5, 0.9167, 0.5, 0.8333, 0.5, 0.8333, 0.5, 0.9167, 0.5, 0.3333, 0.5, 0.25, 0.5, 0.25, 0.5, 0.3333, 0.5, 0.5833, 0.5, 0.5, 0.5, 0.5, 0.5, 0.5833, 0.5, 0.8333, 0.5, 0.75, 0.5, 0.75, 0.5, 0.8333, 0.5, 0.25, 0.5, 0.1667, 0.5, 0.1667, 0.5, 0.25, 0.5, 0.5, 0.5, 0.4167, 0.5, 0.4167, 0.5, 0.5, 0.5, 0.75, 0.5, 0.6667, 0.5, 0.6667, 0.5, 0.75, 0.5, 0.1667, 0.5, 0.08333, 0.5, 0.08333, 0.5, 0.1667, 0.5, 1.0, 0.5, 0.9167, 0.5, 0.9167, 0.5, 1.0, 0.5, 0.4167, 0.5, 0.3333, 0.5, 0.3333, 0.5, 0.4167, 0.5, 0.6667, 0.5, 0.5833, 0.5, 0.5833, 0.5, 0.6667, 0.5, 0.857, 0.4353, 0.75, 0.464, 0.75, 0.49, 0.87, 0.4578, 0.9353, 0.357, 0.857, 0.4353, 0.87, 0.4578, 0.9578, 0.37, 0.964, 0.25, 0.9353, 0.357, 0.9578, 0.37, 0.99, 0.25, 0.9353, 0.143, 0.964, 0.25, 0.99, 0.25, 0.9578, 0.13, 0.857, 0.06465, 0.9353, 0.143, 0.9578, 0.13, 0.87, 0.04215, 0.75, 0.03598, 0.857, 0.06465, 0.87, 0.04215, 0.75, 0.01, 0.643, 0.06465, 0.75, 0.03598, 0.75, 0.01, 0.63, 0.04215, 0.5647, 0.143, 0.643, 0.06465, 0.63, 0.04215, 0.5422, 0.13, 0.536, 0.25, 0.5647, 0.143, 0.5422, 0.13, 0.51, 0.25, 0.5647, 0.357, 0.536, 0.25, 0.51, 0.25, 0.5422, 0.37, 0.643, 0.4353, 0.5647, 0.357, 0.5422, 0.37, 0.63, 0.4578, 0.75, 0.464, 0.643, 0.4353, 0.63, 0.4578, 0.75, 0.49, 0.857, 0.4353, 0.75, 0.464, 0.75, 0.49, 0.87, 0.4578, 0.9353, 0.357, 0.857, 0.4353, 0.87, 0.4578, 0.9578, 0.37, 0.964, 0.25, 0.9353, 0.357, 0.9578, 0.37, 0.99, 0.25, 0.9353, 0.143, 0.964, 0.25, 0.99, 0.25, 0.9578, 0.13, 0.857, 0.06465, 0.9353, 0.143, 0.9578, 0.13, 0.87, 0.04215, 0.75, 0.03598, 0.857, 0.06465, 0.87, 0.04215, 0.75, 0.01, 0.643, 0.06465, 0.75, 0.03598, 0.75, 0.01, 0.63, 0.04215, 0.5647, 0.143, 0.643, 0.06465, 0.63, 0.04215, 0.5422, 0.13, 0.536, 0.25, 0.5647, 0.143, 0.5422, 0.13, 0.51, 0.25, 0.5647, 0.357, 0.536, 0.25, 0.51, 0.25, 0.5422, 0.37, 0.643, 0.4353, 0.5647, 0.357, 0.5422, 0.37, 0.63, 0.4578, 0.75, 0.464, 0.643, 0.4353, 0.63, 0.4578, 0.75, 0.49, 0.857, 0.4353, 0.75, 0.464, 0.75, 0.49, 0.87, 0.4578, 0.9353, 0.357, 0.857, 0.4353, 0.87, 0.4578, 0.9578, 0.37, 0.964, 0.25, 0.9353, 0.357, 0.9578, 0.37, 0.99, 0.25, 0.9353, 0.143, 0.964, 0.25, 0.99, 0.25, 0.9578, 0.13, 0.857, 0.06465, 0.9353, 0.143, 0.9578, 0.13, 0.87, 0.04215, 0.75, 0.03598, 0.857, 0.06465, 0.87, 0.04215, 0.75, 0.01, 0.643, 0.06465, 0.75, 0.03598, 0.75, 0.01, 0.63, 0.04215, 0.5647, 0.143, 0.643, 0.06465, 0.63, 0.04215, 0.5422, 0.13, 0.536, 0.25, 0.5647, 0.143, 0.5422, 0.13, 0.51, 0.25, 0.5647, 0.357, 0.536, 0.25, 0.51, 0.25, 0.5422, 0.37, 0.643, 0.4353, 0.5647, 0.357, 0.5422, 0.37, 0.63, 0.4578, 0.75, 0.464, 0.643, 0.4353, 0.63, 0.4578, 0.75, 0.49, 0.857, 0.4353, 0.75, 0.464, 0.75, 0.49, 0.87, 0.4578, 0.9353, 0.357, 0.857, 0.4353, 0.87, 0.4578, 0.9578, 0.37, 0.964, 0.25, 0.9353, 0.357, 0.9578, 0.37, 0.99, 0.25, 0.9353, 0.143, 0.964, 0.25, 0.99, 0.25, 0.9578, 0.13, 0.857, 0.06465, 0.9353, 0.143, 0.9578, 0.13, 0.87, 0.04215, 0.75, 0.03598, 0.857, 0.06465, 0.87, 0.04215, 0.75, 0.01, 0.643, 0.06465, 0.75, 0.03598, 0.75, 0.01, 0.63, 0.04215, 0.5647, 0.143, 0.643, 0.06465, 0.63, 0.04215, 0.5422, 0.13, 0.536, 0.25, 0.5647, 0.143, 0.5422, 0.13, 0.51, 0.25, 0.5647, 0.357, 0.536, 0.25, 0.51, 0.25, 0.5422, 0.37, 0.643, 0.4353, 0.5647, 0.357, 0.5422, 0.37, 0.63, 0.4578, 0.75, 0.464, 0.643, 0.4353, 0.63, 0.4578, 0.75, 0.49])
me_cylinder_040.materials.append(mat_gold)
me_cylinder_040.update()

# ---- objects
ob_2_way_tube = bpy.data.objects.new('2 WAY TUBE', me_cylinder_055)
ob_3_way_tube = bpy.data.objects.new('3 WAY TUBE', me_cylinder_060)
ob_4_way_tube = bpy.data.objects.new('4 WAY TUBE', me_cylinder_040)

# ---- transforms, parenting, visibility, modifiers, constraints
ob_2_way_tube.location = (0.0, 0.0, 0.0)
ob_2_way_tube.rotation_euler = (-6.283, 4.712, 0.0)
ob_2_way_tube.scale = (0.3037, 0.3037, 0.3037)
ob_3_way_tube.location = (0.0, 5.0, 0.0)
ob_3_way_tube.rotation_euler = (-6.283, 4.712, 0.0)
ob_3_way_tube.scale = (0.3037, 0.3037, 0.3037)
ob_4_way_tube.location = (0.0, 10.0, 0.0)
ob_4_way_tube.rotation_euler = (-4.712, 4.712, 0.0)
ob_4_way_tube.scale = (0.3037, 0.3037, 0.3037)
_m = ob_4_way_tube.modifiers.new('Solidify', 'SOLIDIFY')

# ---- collection membership
col_collection.objects.link(ob_2_way_tube)
col_collection.objects.link(ob_3_way_tube)
col_collection.objects.link(ob_4_way_tube)

# ---- scene / render settings (as saved in the file)
scene.frame_start = 1; scene.frame_end = 250; scene.frame_set(1)
scene.render.engine = 'BLENDER_EEVEE_NEXT'
bpy.context.view_layer.update()

# ---- added for rendering (the .blend has no active camera and no usable light): camera, sun
cam_auto = bpy.data.cameras.new('AutoCamera')
cam_auto.lens = 50.0
cam_auto.sensor_width = 36.0
cam_auto.clip_end = 1000.0
ob_auto_camera = bpy.data.objects.new('AutoCamera', cam_auto)
scene.collection.objects.link(ob_auto_camera)
ob_auto_camera.location = (10.9356, -8.12271, 8.74847)
ob_auto_camera.rotation_euler = (1.09748, -7.21219e-08, 0.694738)
scene.camera = ob_auto_camera
light_auto_sun = bpy.data.lights.new('AutoSun', 'SUN')
light_auto_sun.energy = 3.0
light_auto_sun.angle = 0.0523599
ob_auto_sun = bpy.data.objects.new('AutoSun', light_auto_sun)
scene.collection.objects.link(ob_auto_sun)
ob_auto_sun.rotation_euler = (0.872665, 0.174533, 0.523599)
bpy.context.view_layer.update()
